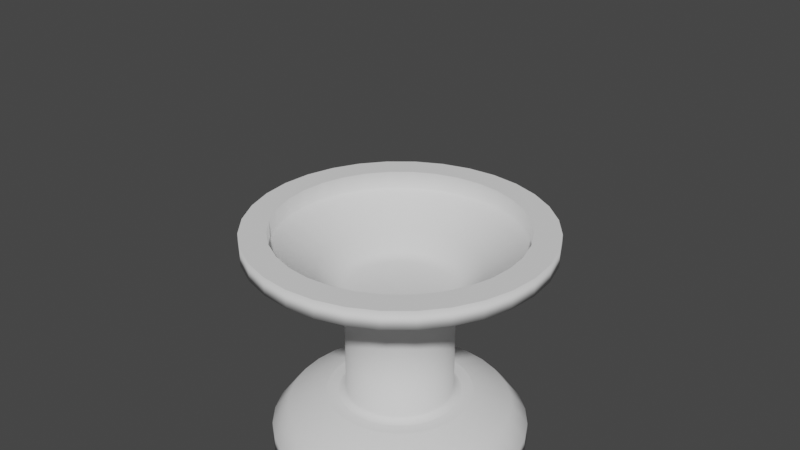 # Source: BuffBrazier.blend  (saved by Blender 2.90.8; exported with 4.5.12 LTS)
import bpy
from mathutils import Matrix  # noqa: F401  (used for matrix-valued properties, if any)

bpy.ops.wm.read_factory_settings(use_empty=True)
scene = bpy.context.scene
scene.name = 'Scene'

# ---- collections
col_collection = bpy.data.collections.new('Collection'); scene.collection.children.link(col_collection)

# ---- world
world_world = bpy.data.worlds.new('World'); scene.world = world_world
world_world.use_nodes = True; world_world.node_tree.nodes.clear()
_N = world_world.node_tree.nodes; _L = world_world.node_tree.links
n0 = _N.new('ShaderNodeOutputWorld'); n0.name = 'World Output'; n0.location = (300, 300)
n1 = _N.new('ShaderNodeBackground'); n1.name = 'Background'; n1.location = (10, 300)
n1.inputs[0].default_value = (0.05088, 0.05088, 0.05088, 1.0)
_L.new(n1.outputs[0], n0.inputs[0])
n0.is_active_output = True
world_world.color = (0.05088, 0.05088, 0.05088)
world_world.use_sun_shadow = False
world_world.sun_shadow_jitter_overblur = 0.0

# ---- meshes
me_cylinder = bpy.data.meshes.new('Cylinder')
me_cylinder.from_pydata([(-3.231e-08, 1.147, -1.61), (2.594e-08, 0.6564, -0.7901), (0.2238, 1.125, -1.61), (0.1281, 0.6438, -0.7901), (0.4389, 1.06, -1.61), (0.2512, 0.6065, -0.7901), (0.6373, 0.9537, -1.61), (0.3647, 0.5458, -0.7901), (0.8111, 0.8111, -1.61), (0.4642, 0.4642, -0.7901), (0.9537, 0.6373, -1.61), (0.5458, 0.3647, -0.7901), (1.06, 0.4389, -1.61), (0.6065, 0.2512, -0.7901), (1.125, 0.2238, -1.61), (0.6438, 0.1281, -0.7901), (1.147, 4.026e-08, -1.61), (0.6564, 1.43e-07, -0.7901), (1.125, -0.2238, -1.61), (0.6438, -0.1281, -0.7901), (1.06, -0.4389, -1.61), (0.6065, -0.2512, -0.7901), (0.9537, -0.6373, -1.61), (0.5458, -0.3647, -0.7901), (0.8111, -0.8111, -1.61), (0.4642, -0.4642, -0.7901), (0.6373, -0.9537, -1.61), (0.3647, -0.5458, -0.7901), (0.4389, -1.06, -1.61), (0.2512, -0.6065, -0.7901), (0.2238, -1.125, -1.61), (0.1281, -0.6438, -0.7901), (-4.061e-07, -1.147, -1.61), (-1.88e-07, -0.6564, -0.7901), (-0.2238, -1.125, -1.61), (-0.1281, -0.6438, -0.7901), (-0.439, -1.06, -1.61), (-0.2512, -0.6065, -0.7901), (-0.6373, -0.9537, -1.61), (-0.3647, -0.5458, -0.7901), (-0.8111, -0.8111, -1.61), (-0.4642, -0.4642, -0.7901), (-0.9537, -0.6373, -1.61), (-0.5458, -0.3647, -0.7901), (-1.06, -0.4389, -1.61), (-0.6065, -0.2512, -0.7901), (-1.125, -0.2238, -1.61), (-0.6438, -0.1281, -0.7901), (-1.147, 1.061e-06, -1.61), (-0.6564, 7.273e-07, -0.7901), (-1.125, 0.2238, -1.61), (-0.6438, 0.1281, -0.7901), (-1.06, 0.439, -1.61), (-0.6065, 0.2512, -0.7901), (-0.9537, 0.6373, -1.61), (-0.5458, 0.3647, -0.7901), (-0.8111, 0.8111, -1.61), (-0.4642, 0.4642, -0.7901), (-0.6373, 0.9537, -1.61), (-0.3647, 0.5458, -0.7901), (-0.4389, 1.06, -1.61), (-0.2512, 0.6065, -0.7901), (-0.2238, 1.125, -1.61), (-0.1281, 0.6438, -0.7901), (-1.485e-08, 1.0, -1.11), (0.1951, 0.9808, -1.11), (0.3827, 0.9239, -1.11), (0.5556, 0.8315, -1.11), (0.7071, 0.7071, -1.11), (0.8315, 0.5556, -1.11), (0.9239, 0.3827, -1.11), (0.9808, 0.1951, -1.11), (1.0, 7.107e-08, -1.11), (0.9808, -0.1951, -1.11), (0.9239, -0.3827, -1.11), (0.8315, -0.5556, -1.11), (0.7071, -0.7071, -1.11), (0.5556, -0.8315, -1.11), (0.3827, -0.9239, -1.11), (0.1951, -0.9808, -1.11), (-3.407e-07, -1.0, -1.11), (-0.1951, -0.9808, -1.11), (-0.3827, -0.9239, -1.11), (-0.5556, -0.8315, -1.11), (-0.7071, -0.7071, -1.11), (-0.8315, -0.5556, -1.11), (-0.9239, -0.3827, -1.11), (-0.9808, -0.1951, -1.11), (-1.0, 9.612e-07, -1.11), (-0.9808, 0.1951, -1.11), (-0.9239, 0.3827, -1.11), (-0.8315, 0.5556, -1.11), (-0.7071, 0.7071, -1.11), (-0.5556, 0.8315, -1.11), (-0.3827, 0.9239, -1.11), (-0.1951, 0.9808, -1.11), (-3.298e-08, 1.147, -2.057), (0.2238, 1.125, -2.057), (0.4389, 1.06, -2.057), (0.6373, 0.9537, -2.057), (0.8111, 0.8111, -2.057), (0.9537, 0.6373, -2.057), (1.06, 0.4389, -2.057), (1.125, 0.2238, -2.057), (1.147, 4.026e-08, -2.057), (1.125, -0.2238, -2.057), (1.06, -0.4389, -2.057), (0.9537, -0.6373, -2.057), (0.8111, -0.8111, -2.057), (0.6373, -0.9537, -2.057), (0.4389, -1.06, -2.057), (0.2238, -1.125, -2.057), (-4.067e-07, -1.147, -2.057), (-0.2238, -1.125, -2.057), (-0.439, -1.06, -2.057), (-0.6373, -0.9537, -2.057), (-0.8111, -0.8111, -2.057), (-0.9537, -0.6373, -2.057), (-1.06, -0.4389, -2.057), (-1.125, -0.2238, -2.057), (-1.147, 1.061e-06, -2.057), (-1.125, 0.2238, -2.057), (-1.06, 0.439, -2.057), (-0.9537, 0.6373, -2.057), (-0.8111, 0.8111, -2.057), (-0.6373, 0.9537, -2.057), (-0.4389, 1.06, -2.057), (-0.2238, 1.125, -2.057), (0.3991, -0.2667, 1.925), (0.09365, 0.4708, -0.7068), (2.86e-08, 0.48, -0.7068), (-0.09365, 0.4708, -0.7068), (-0.1837, 0.4435, -0.7068), (-0.2667, 0.3991, -0.7068), (-0.3394, 0.3394, -0.7068), (-0.3991, 0.2667, -0.7068), (-0.4435, 0.1837, -0.7068), (-0.4708, 0.09365, -0.7068), (-0.48, 5.579e-07, -0.7068), (-0.4708, -0.09365, -0.7068), (-0.4435, -0.1837, -0.7068), (-0.3991, -0.2667, -0.7068), (-0.3394, -0.3394, -0.7068), (-0.2667, -0.3991, -0.7068), (-0.1837, -0.4435, -0.7068), (-0.09365, -0.4708, -0.7068), (-1.278e-07, -0.48, -0.7068), (0.09365, -0.4708, -0.7068), (0.1837, -0.4435, -0.7068), (0.2667, -0.3991, -0.7068), (0.3394, -0.3394, -0.7068), (0.3991, -0.2667, -0.7068), (0.4435, -0.1837, -0.7068), (0.4708, -0.09365, -0.7068), (0.48, 1.306e-07, -0.7068), (0.4708, 0.09365, -0.7068), (0.4435, 0.1837, -0.7068), (0.3991, 0.2667, -0.7068), (0.3394, 0.3394, -0.7068), (0.2667, 0.3991, -0.7068), (0.1837, 0.4435, -0.7068), (1.819e-08, 0.5585, 2.091), (3.581e-08, 9.689e-08, 1.988), (-0.109, 0.5477, 2.091), (-0.2137, 0.516, 2.091), (-0.3103, 0.4644, 2.091), (-0.3949, 0.3949, 2.091), (-0.4644, 0.3103, 2.091), (-0.516, 0.2137, 2.091), (-0.5477, 0.109, 2.091), (-0.5585, 6.069e-07, 2.091), (-0.5477, -0.109, 2.091), (-0.516, -0.2137, 2.091), (-0.4644, -0.3103, 2.091), (-0.3949, -0.3949, 2.091), (-0.3103, -0.4644, 2.091), (-0.2137, -0.516, 2.091), (-0.109, -0.5477, 2.091), (-1.638e-07, -0.5585, 2.091), (0.109, -0.5477, 2.091), (0.2137, -0.516, 2.091), (0.3103, -0.4644, 2.091), (0.3949, -0.3949, 2.091), (0.4644, -0.3103, 2.091), (0.516, -0.2137, 2.091), (0.5477, -0.109, 2.091), (0.5585, 1.098e-07, 2.091), (0.5477, 0.109, 2.091), (0.516, 0.2137, 2.091), (0.4644, 0.3103, 2.091), (0.3949, 0.3949, 2.091), (0.3103, 0.4644, 2.091), (0.2137, 0.516, 2.091), (0.109, 0.5477, 2.091), (-0.48, 5.579e-07, 1.925), (0.4435, -0.1837, 1.925), (-0.4708, -0.09365, 1.925), (0.4708, -0.09365, 1.925), (-0.4435, -0.1837, 1.925), (0.48, 1.306e-07, 1.925), (-0.3991, -0.2667, 1.925), (0.4708, 0.09365, 1.925), (-0.3394, -0.3394, 1.925), (0.4435, 0.1837, 1.925), (-0.2667, -0.3991, 1.925), (2.86e-08, 0.48, 1.925), (0.3991, 0.2667, 1.925), (-0.1837, -0.4435, 1.925), (-0.09365, 0.4708, 1.925), (0.3394, 0.3394, 1.925), (-0.09365, -0.4708, 1.925), (-0.1837, 0.4435, 1.925), (0.2667, 0.3991, 1.925), (-1.278e-07, -0.48, 1.925), (-0.2667, 0.3991, 1.925), (0.1837, 0.4435, 1.925), (0.09365, 0.4708, 1.925), (0.09365, -0.4708, 1.925), (-0.3394, 0.3394, 1.925), (0.1837, -0.4435, 1.925), (-0.3991, 0.2667, 1.925), (0.2667, -0.3991, 1.925), (0.3394, -0.3394, 1.925), (-0.4435, 0.1837, 1.925), (-0.4708, 0.09365, 1.925), (2.128e-08, 0.4606, 1.988), (-0.08987, 0.4518, 1.988), (-0.1763, 0.4256, 1.988), (-0.2559, 0.383, 1.988), (-0.3257, 0.3257, 1.988), (-0.383, 0.2559, 1.988), (-0.4256, 0.1763, 1.988), (-0.4518, 0.08987, 1.988), (-0.4606, 5.175e-07, 1.988), (-0.4518, -0.08987, 1.988), (-0.4256, -0.1763, 1.988), (-0.383, -0.2559, 1.988), (-0.3257, -0.3257, 1.988), (-0.2559, -0.383, 1.988), (-0.1763, -0.4256, 1.988), (-0.08987, -0.4518, 1.988), (-1.288e-07, -0.4606, 1.988), (0.08987, -0.4518, 1.988), (0.1763, -0.4256, 1.988), (0.2559, -0.383, 1.988), (0.3257, -0.3257, 1.988), (0.383, -0.2559, 1.988), (0.4256, -0.1763, 1.988), (0.4518, -0.08987, 1.988), (0.4606, 1.075e-07, 1.988), (0.4518, 0.08987, 1.988), (0.4256, 0.1763, 1.988), (0.383, 0.2559, 1.988), (0.3257, 0.3257, 1.988), (0.2559, 0.383, 1.988), (0.1763, 0.4256, 1.988), (0.08987, 0.4518, 1.988), (0.109, 0.5482, 2.097), (0.1322, 0.6646, 2.097), (0.2593, 0.6261, 2.097), (0.3765, 0.5634, 2.097), (0.4792, 0.4792, 2.097), (0.5634, 0.3765, 2.097), (0.6261, 0.2593, 2.097), (0.6646, 0.1322, 2.097), (0.6776, 8.666e-08, 2.097), (0.6646, -0.1322, 2.097), (0.6261, -0.2593, 2.097), (0.5634, -0.3765, 2.097), (0.4792, -0.4792, 2.097), (0.3765, -0.5634, 2.097), (0.2593, -0.6261, 2.097), (0.1322, -0.6646, 2.097), (-2.133e-07, -0.6776, 2.097), (-0.1322, -0.6646, 2.097), (-0.2593, -0.6261, 2.097), (-0.3765, -0.5634, 2.097), (-0.4792, -0.4792, 2.097), (-0.5634, -0.3765, 2.097), (-0.6261, -0.2593, 2.097), (-0.6646, -0.1322, 2.097), (-0.6776, 6.898e-07, 2.097), (-0.6646, 0.1322, 2.097), (-0.6261, 0.2593, 2.097), (-0.5634, 0.3765, 2.097), (-0.4792, 0.4792, 2.097), (-0.3765, 0.5634, 2.097), (-0.2593, 0.6261, 2.097), (-0.1322, 0.6646, 2.097), (7.456e-09, 0.6776, 2.097), (1.12e-08, 0.5589, 2.097), (-0.109, 0.5482, 2.097), (-0.2139, 0.5164, 2.097), (-0.3105, 0.4647, 2.097), (-0.3952, 0.3952, 2.097), (-0.4647, 0.3105, 2.097), (-0.5164, 0.2139, 2.097), (-0.5482, 0.109, 2.097), (-0.5589, 5.814e-07, 2.097), (-0.5482, -0.109, 2.097), (-0.5164, -0.2139, 2.097), (-0.4647, -0.3105, 2.097), (-0.3952, -0.3952, 2.097), (-0.3105, -0.4647, 2.097), (-0.2139, -0.5164, 2.097), (-0.109, -0.5482, 2.097), (-1.709e-07, -0.5589, 2.097), (0.109, -0.5482, 2.097), (0.2139, -0.5164, 2.097), (0.3105, -0.4647, 2.097), (0.3952, -0.3952, 2.097), (0.4647, -0.3105, 2.097), (0.5164, -0.2139, 2.097), (0.5482, -0.109, 2.097), (0.5589, 8.392e-08, 2.097), (0.5482, 0.109, 2.097), (0.5164, 0.2139, 2.097), (0.4647, 0.3105, 2.097), (0.3952, 0.3952, 2.097), (0.3105, 0.4647, 2.097), (0.2139, 0.5164, 2.097), (0.1392, 0.7, 2.582), (0.1688, 0.8487, 2.582), (0.3311, 0.7994, 2.582), (0.4807, 0.7195, 2.582), (0.6119, 0.6119, 2.582), (0.7195, 0.4807, 2.582), (0.7994, 0.3311, 2.582), (0.8487, 0.1688, 2.582), (0.8653, 4.947e-08, 2.582), (0.8487, -0.1688, 2.582), (0.7994, -0.3311, 2.582), (0.7195, -0.4807, 2.582), (0.6119, -0.6119, 2.582), (0.4807, -0.7195, 2.582), (0.3311, -0.7994, 2.582), (0.1688, -0.8487, 2.582), (-2.962e-07, -0.8653, 2.582), (-0.1688, -0.8487, 2.582), (-0.3311, -0.7994, 2.582), (-0.4807, -0.7195, 2.582), (-0.6119, -0.6119, 2.582), (-0.7195, -0.4807, 2.582), (-0.7994, -0.3311, 2.582), (-0.8487, -0.1688, 2.582), (-0.8653, 8.197e-07, 2.582), (-0.8487, 0.1688, 2.582), (-0.7994, 0.3311, 2.582), (-0.7195, 0.4807, 2.582), (-0.6119, 0.6119, 2.582), (-0.4807, 0.7195, 2.582), (-0.3311, 0.7994, 2.582), (-0.1688, 0.8487, 2.582), (-1.429e-08, 0.8653, 2.582), (-9.505e-09, 0.7137, 2.582), (-0.1392, 0.7, 2.582), (-0.2731, 0.6594, 2.582), (-0.3965, 0.5934, 2.582), (-0.5047, 0.5047, 2.582), (-0.5934, 0.3965, 2.582), (-0.6594, 0.2731, 2.582), (-0.7, 0.1392, 2.582), (-0.7137, 6.813e-07, 2.582), (-0.7, -0.1392, 2.582), (-0.6594, -0.2731, 2.582), (-0.5934, -0.3965, 2.582), (-0.5047, -0.5047, 2.582), (-0.3965, -0.5934, 2.582), (-0.2731, -0.6594, 2.582), (-0.1392, -0.7, 2.582), (-2.421e-07, -0.7137, 2.582), (0.1392, -0.7, 2.582), (0.2731, -0.6594, 2.582), (0.3965, -0.5934, 2.582), (0.5047, -0.5047, 2.582), (0.5934, -0.3965, 2.582), (0.6594, -0.2731, 2.582), (0.7, -0.1392, 2.582), (0.7137, 4.597e-08, 2.582), (0.7, 0.1392, 2.582), (0.6594, 0.2731, 2.582), (0.5934, 0.3965, 2.582), (0.5047, 0.5047, 2.582), (0.3965, 0.5934, 2.582), (0.2731, 0.6594, 2.582), (0.2146, 1.079, 3.128), (0.2602, 1.308, 3.128), (0.5103, 1.232, 3.128), (0.7409, 1.109, 3.128), (0.943, 0.943, 3.128), (1.109, 0.7409, 3.128), (1.232, 0.5103, 3.128), (1.308, 0.2602, 3.128), (1.334, -4.635e-08, 3.128), (1.308, -0.2602, 3.128), (1.232, -0.5103, 3.128), (1.109, -0.7409, 3.128), (0.943, -0.943, 3.128), (0.7409, -1.109, 3.128), (0.5103, -1.232, 3.128), (0.2602, -1.308, 3.128), (-4.949e-07, -1.334, 3.128), (-0.2602, -1.308, 3.128), (-0.5103, -1.232, 3.128), (-0.7409, -1.109, 3.128), (-0.943, -0.943, 3.128), (-1.109, -0.7409, 3.128), (-1.232, -0.5103, 3.128), (-1.308, -0.2602, 3.128), (-1.334, 1.141e-06, 3.128), (-1.308, 0.2602, 3.128), (-1.232, 0.5103, 3.128), (-1.109, 0.7409, 3.128), (-0.943, 0.943, 3.128), (-0.7409, 1.109, 3.128), (-0.5103, 1.232, 3.128), (-0.2602, 1.308, 3.128), (-6.035e-08, 1.334, 3.128), (-5.298e-08, 1.1, 3.128), (-0.2146, 1.079, 3.128), (-0.4209, 1.016, 3.128), (-0.6111, 0.9146, 3.128), (-0.7778, 0.7778, 3.128), (-0.9146, 0.6111, 3.128), (-1.016, 0.4209, 3.128), (-1.079, 0.2146, 3.128), (-1.1, 9.273e-07, 3.128), (-1.079, -0.2146, 3.128), (-1.016, -0.4209, 3.128), (-0.9146, -0.6111, 3.128), (-0.7778, -0.7778, 3.128), (-0.6111, -0.9146, 3.128), (-0.4209, -1.016, 3.128), (-0.2146, -1.079, 3.128), (-4.114e-07, -1.1, 3.128), (0.2146, -1.079, 3.128), (0.4209, -1.016, 3.128), (0.6111, -0.9146, 3.128), (0.7778, -0.7778, 3.128), (0.9146, -0.6111, 3.128), (1.016, -0.4209, 3.128), (1.079, -0.2146, 3.128), (1.1, -5.174e-08, 3.128), (1.079, 0.2146, 3.128), (1.016, 0.4209, 3.128), (0.9146, 0.6111, 3.128), (0.7778, 0.7778, 3.128), (0.6111, 0.9146, 3.128), (0.4209, 1.016, 3.128), (0.2146, 1.079, 3.564), (0.2602, 1.308, 3.564), (0.5103, 1.232, 3.564), (0.7409, 1.109, 3.564), (0.943, 0.943, 3.564), (1.109, 0.7409, 3.564), (1.232, 0.5103, 3.564), (1.308, 0.2602, 3.564), (1.334, -4.635e-08, 3.564), (1.308, -0.2602, 3.564), (1.232, -0.5103, 3.564), (1.109, -0.7409, 3.564), (0.943, -0.943, 3.564), (0.7409, -1.109, 3.564), (0.5103, -1.232, 3.564), (0.2602, -1.308, 3.564), (-4.949e-07, -1.334, 3.564), (-0.2602, -1.308, 3.564), (-0.5103, -1.232, 3.564), (-0.7409, -1.109, 3.564), (-0.943, -0.943, 3.564), (-1.109, -0.7409, 3.564), (-1.232, -0.5103, 3.564), (-1.308, -0.2602, 3.564), (-1.334, 1.141e-06, 3.564), (-1.308, 0.2602, 3.564), (-1.232, 0.5103, 3.564), (-1.109, 0.7409, 3.564), (-0.943, 0.943, 3.564), (-0.7409, 1.109, 3.564), (-0.5103, 1.232, 3.564), (-0.2602, 1.308, 3.564), (-6.035e-08, 1.334, 3.564), (-5.298e-08, 1.1, 3.564), (-0.2146, 1.079, 3.564), (-0.4209, 1.016, 3.564), (-0.6111, 0.9146, 3.564), (-0.7778, 0.7778, 3.564), (-0.9146, 0.6111, 3.564), (-1.016, 0.4209, 3.564), (-1.079, 0.2146, 3.564), (-1.1, 9.273e-07, 3.564), (-1.079, -0.2146, 3.564), (-1.016, -0.4209, 3.564), (-0.9146, -0.6111, 3.564), (-0.7778, -0.7778, 3.564), (-0.6111, -0.9146, 3.564), (-0.4209, -1.016, 3.564), (-0.2146, -1.079, 3.564), (-4.114e-07, -1.1, 3.564), (0.2146, -1.079, 3.564), (0.4209, -1.016, 3.564), (0.6111, -0.9146, 3.564), (0.7778, -0.7778, 3.564), (0.9146, -0.6111, 3.564), (1.016, -0.4209, 3.564), (1.079, -0.2146, 3.564), (1.1, -5.174e-08, 3.564), (1.079, 0.2146, 3.564), (1.016, 0.4209, 3.564), (0.9146, 0.6111, 3.564), (0.7778, 0.7778, 3.564), (0.6111, 0.9146, 3.564), (0.4209, 1.016, 3.564), (0.1074, 0.5398, -0.7901), (2.754e-08, 0.5504, -0.7901), (-0.1074, 0.5398, -0.7901), (-0.2106, 0.5085, -0.7901), (-0.3058, 0.4576, -0.7901), (-0.3892, 0.3892, -0.7901), (-0.4576, 0.3058, -0.7901), (-0.5085, 0.2106, -0.7901), (-0.5398, 0.1074, -0.7901), (-0.5504, 6.255e-07, -0.7901), (-0.5398, -0.1074, -0.7901), (-0.5085, -0.2106, -0.7901), (-0.4576, -0.3058, -0.7901), (-0.3892, -0.3892, -0.7901), (-0.3058, -0.4576, -0.7901), (-0.2106, -0.5085, -0.7901), (-0.1074, -0.5398, -0.7901), (-1.518e-07, -0.5504, -0.7901), (0.1074, -0.5398, -0.7901), (0.2106, -0.5085, -0.7901), (0.3058, -0.4576, -0.7901), (0.3892, -0.3892, -0.7901), (0.4576, -0.3058, -0.7901), (0.5085, -0.2106, -0.7901), (0.5398, -0.1074, -0.7901), (0.5504, 1.356e-07, -0.7901), (0.5398, 0.1074, -0.7901), (0.5085, 0.2106, -0.7901), (0.4576, 0.3058, -0.7901), (0.3892, 0.3892, -0.7901), (0.3058, 0.4576, -0.7901), (0.2106, 0.5085, -0.7901), (3.158e-08, -5.799e-08, -2.057)], [], [(64, 1, 3, 65), (65, 3, 5, 66), (66, 5, 7, 67), (67, 7, 9, 68), (68, 9, 11, 69), (69, 11, 13, 70), (70, 13, 15, 71), (71, 15, 17, 72), (72, 17, 19, 73), (73, 19, 21, 74), (74, 21, 23, 75), (75, 23, 25, 76), (76, 25, 27, 77), (77, 27, 29, 78), (78, 29, 31, 79), (79, 31, 33, 80), (80, 33, 35, 81), (81, 35, 37, 82), (82, 37, 39, 83), (83, 39, 41, 84), (84, 41, 43, 85), (85, 43, 45, 86), (86, 45, 47, 87), (87, 47, 49, 88), (88, 49, 51, 89), (89, 51, 53, 90), (90, 53, 55, 91), (91, 55, 57, 92), (92, 57, 59, 93), (93, 59, 61, 94), (94, 61, 63, 95), (95, 63, 1, 64), (2, 4, 98, 97), (62, 95, 64, 0), (60, 94, 95, 62), (58, 93, 94, 60), (56, 92, 93, 58), (54, 91, 92, 56), (52, 90, 91, 54), (50, 89, 90, 52), (48, 88, 89, 50), (46, 87, 88, 48), (44, 86, 87, 46), (42, 85, 86, 44), (40, 84, 85, 42), (38, 83, 84, 40), (36, 82, 83, 38), (34, 81, 82, 36), (32, 80, 81, 34), (30, 79, 80, 32), (28, 78, 79, 30), (26, 77, 78, 28), (24, 76, 77, 26), (22, 75, 76, 24), (20, 74, 75, 22), (18, 73, 74, 20), (16, 72, 73, 18), (14, 71, 72, 16), (12, 70, 71, 14), (10, 69, 70, 12), (8, 68, 69, 10), (6, 67, 68, 8), (4, 66, 67, 6), (2, 65, 66, 4), (0, 64, 65, 2), (20, 22, 107, 106), (38, 40, 116, 115), (56, 58, 125, 124), (12, 14, 103, 102), (30, 32, 112, 111), (48, 50, 121, 120), (4, 6, 99, 98), (22, 24, 108, 107), (40, 42, 117, 116), (58, 60, 126, 125), (14, 16, 104, 103), (32, 34, 113, 112), (50, 52, 122, 121), (6, 8, 100, 99), (24, 26, 109, 108), (42, 44, 118, 117), (60, 62, 127, 126), (16, 18, 105, 104), (34, 36, 114, 113), (52, 54, 123, 122), (8, 10, 101, 100), (26, 28, 110, 109), (44, 46, 119, 118), (0, 2, 97, 96), (62, 0, 96, 127), (18, 20, 106, 105), (36, 38, 115, 114), (54, 56, 124, 123), (10, 12, 102, 101), (28, 30, 111, 110), (46, 48, 120, 119), (222, 128, 183, 182), (224, 194, 170, 169), (128, 195, 184, 183), (194, 196, 171, 170), (195, 197, 185, 184), (196, 198, 172, 171), (197, 199, 186, 185), (198, 200, 173, 172), (199, 201, 187, 186), (200, 202, 174, 173), (201, 203, 188, 187), (202, 204, 175, 174), (216, 205, 161, 193), (203, 206, 189, 188), (204, 207, 176, 175), (205, 208, 163, 161), (206, 209, 190, 189), (207, 210, 177, 176), (208, 211, 164, 163), (209, 212, 191, 190), (210, 213, 178, 177), (211, 214, 165, 164), (212, 215, 192, 191), (213, 217, 179, 178), (214, 218, 166, 165), (215, 216, 193, 192), (217, 219, 180, 179), (218, 220, 167, 166), (219, 221, 181, 180), (220, 223, 168, 167), (221, 222, 182, 181), (223, 224, 169, 168), (544, 513, 129, 160), (543, 544, 160, 159), (542, 543, 159, 158), (541, 542, 158, 157), (540, 541, 157, 156), (539, 540, 156, 155), (538, 539, 155, 154), (537, 538, 154, 153), (536, 537, 153, 152), (535, 536, 152, 151), (534, 535, 151, 150), (533, 534, 150, 149), (532, 533, 149, 148), (531, 532, 148, 147), (530, 531, 147, 146), (529, 530, 146, 145), (528, 529, 145, 144), (527, 528, 144, 143), (526, 527, 143, 142), (525, 526, 142, 141), (524, 525, 141, 140), (523, 524, 140, 139), (522, 523, 139, 138), (521, 522, 138, 137), (520, 521, 137, 136), (519, 520, 136, 135), (518, 519, 135, 134), (517, 518, 134, 133), (516, 517, 133, 132), (515, 516, 132, 131), (514, 515, 131, 130), (513, 514, 130, 129), (256, 225, 162), (225, 226, 162), (226, 227, 162), (227, 228, 162), (228, 229, 162), (229, 230, 162), (230, 231, 162), (231, 232, 162), (232, 233, 162), (233, 234, 162), (234, 235, 162), (235, 236, 162), (236, 237, 162), (237, 238, 162), (238, 239, 162), (239, 240, 162), (240, 241, 162), (241, 242, 162), (242, 243, 162), (243, 244, 162), (244, 245, 162), (245, 246, 162), (246, 247, 162), (247, 248, 162), (248, 249, 162), (249, 250, 162), (250, 251, 162), (251, 252, 162), (252, 253, 162), (253, 254, 162), (254, 255, 162), (255, 256, 162), (136, 137, 224, 223), (149, 150, 222, 221), (135, 136, 223, 220), (148, 149, 221, 219), (134, 135, 220, 218), (147, 148, 219, 217), (160, 129, 216, 215), (133, 134, 218, 214), (146, 147, 217, 213), (159, 160, 215, 212), (132, 133, 214, 211), (145, 146, 213, 210), (158, 159, 212, 209), (131, 132, 211, 208), (144, 145, 210, 207), (157, 158, 209, 206), (130, 131, 208, 205), (143, 144, 207, 204), (156, 157, 206, 203), (129, 130, 205, 216), (142, 143, 204, 202), (155, 156, 203, 201), (141, 142, 202, 200), (154, 155, 201, 199), (140, 141, 200, 198), (153, 154, 199, 197), (139, 140, 198, 196), (152, 153, 197, 195), (138, 139, 196, 194), (151, 152, 195, 128), (137, 138, 194, 224), (150, 151, 128, 222), (252, 251, 316, 317), (165, 166, 285, 286), (226, 225, 290, 291), (192, 193, 258, 259), (253, 252, 317, 318), (166, 167, 284, 285), (227, 226, 291, 292), (254, 253, 318, 319), (167, 168, 283, 284), (228, 227, 292, 293), (255, 254, 319, 320), (168, 169, 282, 283), (229, 228, 293, 294), (256, 255, 320, 257), (169, 170, 281, 282), (230, 229, 294, 295), (170, 171, 280, 281), (231, 230, 295, 296), (171, 172, 279, 280), (232, 231, 296, 297), (172, 173, 278, 279), (233, 232, 297, 298), (173, 174, 277, 278), (234, 233, 298, 299), (174, 175, 276, 277), (235, 234, 299, 300), (175, 176, 275, 276), (236, 235, 300, 301), (176, 177, 274, 275), (237, 236, 301, 302), (177, 178, 273, 274), (238, 237, 302, 303), (307, 306, 370, 371), (283, 282, 346, 347), (308, 307, 371, 372), (282, 281, 345, 346), (309, 308, 372, 373), (281, 280, 344, 345), (310, 309, 373, 374), (280, 279, 343, 344), (311, 310, 374, 375), (279, 278, 342, 343), (312, 311, 375, 376), (278, 277, 341, 342), (313, 312, 376, 377), (277, 276, 340, 341), (314, 313, 377, 378), (276, 275, 339, 340), (315, 314, 378, 379), (275, 274, 338, 339), (316, 315, 379, 380), (290, 257, 321, 354), (274, 273, 337, 338), (317, 316, 380, 381), (291, 290, 354, 355), (273, 272, 336, 337), (318, 317, 381, 382), (292, 291, 355, 356), (272, 271, 335, 336), (319, 318, 382, 383), (293, 292, 356, 357), (271, 270, 334, 335), (320, 319, 383, 384), (294, 293, 357, 358), (191, 192, 259, 260), (225, 256, 257, 290), (164, 165, 286, 287), (251, 250, 315, 316), (190, 191, 260, 261), (163, 164, 287, 288), (189, 190, 261, 262), (250, 249, 314, 315), (161, 163, 288, 289), (188, 189, 262, 263), (249, 248, 313, 314), (193, 161, 289, 258), (187, 188, 263, 264), (248, 247, 312, 313), (186, 187, 264, 265), (247, 246, 311, 312), (185, 186, 265, 266), (246, 245, 310, 311), (184, 185, 266, 267), (245, 244, 309, 310), (183, 184, 267, 268), (244, 243, 308, 309), (182, 183, 268, 269), (243, 242, 307, 308), (181, 182, 269, 270), (242, 241, 306, 307), (180, 181, 270, 271), (241, 240, 305, 306), (179, 180, 271, 272), (240, 239, 304, 305), (239, 238, 303, 304), (178, 179, 272, 273), (351, 350, 414, 415), (368, 367, 431, 432), (324, 323, 387, 388), (350, 349, 413, 414), (369, 368, 432, 433), (323, 322, 386, 387), (349, 348, 412, 413), (370, 369, 433, 434), (348, 347, 411, 412), (371, 370, 434, 435), (347, 346, 410, 411), (372, 371, 435, 436), (346, 345, 409, 410), (373, 372, 436, 437), (345, 344, 408, 409), (374, 373, 437, 438), (344, 343, 407, 408), (375, 374, 438, 439), (343, 342, 406, 407), (376, 375, 439, 440), (342, 341, 405, 406), (377, 376, 440, 441), (341, 340, 404, 405), (378, 377, 441, 442), (340, 339, 403, 404), (379, 378, 442, 443), (339, 338, 402, 403), (380, 379, 443, 444), (354, 321, 385, 418), (338, 337, 401, 402), (381, 380, 444, 445), (355, 354, 418, 419), (284, 283, 347, 348), (306, 305, 369, 370), (285, 284, 348, 349), (259, 258, 322, 323), (305, 304, 368, 369), (286, 285, 349, 350), (260, 259, 323, 324), (304, 303, 367, 368), (287, 286, 350, 351), (261, 260, 324, 325), (303, 302, 366, 367), (288, 287, 351, 352), (262, 261, 325, 326), (302, 301, 365, 366), (289, 288, 352, 353), (263, 262, 326, 327), (301, 300, 364, 365), (258, 289, 353, 322), (264, 263, 327, 328), (300, 299, 363, 364), (265, 264, 328, 329), (299, 298, 362, 363), (266, 265, 329, 330), (298, 297, 361, 362), (267, 266, 330, 331), (297, 296, 360, 361), (268, 267, 331, 332), (296, 295, 359, 360), (269, 268, 332, 333), (295, 294, 358, 359), (257, 320, 384, 321), (270, 269, 333, 334), (429, 428, 492, 493), (391, 390, 454, 455), (417, 416, 480, 481), (430, 429, 493, 494), (390, 389, 453, 454), (416, 415, 479, 480), (431, 430, 494, 495), (389, 388, 452, 453), (415, 414, 478, 479), (432, 431, 495, 496), (388, 387, 451, 452), (414, 413, 477, 478), (433, 432, 496, 497), (387, 386, 450, 451), (413, 412, 476, 477), (434, 433, 497, 498), (412, 411, 475, 476), (435, 434, 498, 499), (411, 410, 474, 475), (436, 435, 499, 500), (410, 409, 473, 474), (437, 436, 500, 501), (409, 408, 472, 473), (438, 437, 501, 502), (408, 407, 471, 472), (439, 438, 502, 503), (407, 406, 470, 471), (440, 439, 503, 504), (406, 405, 469, 470), (441, 440, 504, 505), (405, 404, 468, 469), (442, 441, 505, 506), (325, 324, 388, 389), (367, 366, 430, 431), (352, 351, 415, 416), (326, 325, 389, 390), (366, 365, 429, 430), (353, 352, 416, 417), (327, 326, 390, 391), (365, 364, 428, 429), (322, 353, 417, 386), (328, 327, 391, 392), (364, 363, 427, 428), (329, 328, 392, 393), (363, 362, 426, 427), (330, 329, 393, 394), (362, 361, 425, 426), (331, 330, 394, 395), (361, 360, 424, 425), (332, 331, 395, 396), (360, 359, 423, 424), (333, 332, 396, 397), (359, 358, 422, 423), (321, 384, 448, 385), (334, 333, 397, 398), (358, 357, 421, 422), (384, 383, 447, 448), (335, 334, 398, 399), (357, 356, 420, 421), (383, 382, 446, 447), (336, 335, 399, 400), (356, 355, 419, 420), (382, 381, 445, 446), (337, 336, 400, 401), (451, 450, 449, 512), (452, 451, 512, 511), (453, 452, 511, 510), (454, 453, 510, 509), (455, 454, 509, 508), (456, 455, 508, 507), (457, 456, 507, 506), (458, 457, 506, 505), (459, 458, 505, 504), (460, 459, 504, 503), (461, 460, 503, 502), (462, 461, 502, 501), (463, 462, 501, 500), (464, 463, 500, 499), (465, 464, 499, 498), (466, 465, 498, 497), (467, 466, 497, 496), (468, 467, 496, 495), (469, 468, 495, 494), (470, 469, 494, 493), (471, 470, 493, 492), (472, 471, 492, 491), (473, 472, 491, 490), (474, 473, 490, 489), (475, 474, 489, 488), (476, 475, 488, 487), (477, 476, 487, 486), (478, 477, 486, 485), (479, 478, 485, 484), (480, 479, 484, 483), (481, 480, 483, 482), (450, 481, 482, 449), (386, 417, 481, 450), (392, 391, 455, 456), (428, 427, 491, 492), (393, 392, 456, 457), (427, 426, 490, 491), (394, 393, 457, 458), (426, 425, 489, 490), (395, 394, 458, 459), (425, 424, 488, 489), (396, 395, 459, 460), (424, 423, 487, 488), (397, 396, 460, 461), (423, 422, 486, 487), (385, 448, 512, 449), (398, 397, 461, 462), (422, 421, 485, 486), (448, 447, 511, 512), (399, 398, 462, 463), (421, 420, 484, 485), (447, 446, 510, 511), (400, 399, 463, 464), (420, 419, 483, 484), (446, 445, 509, 510), (401, 400, 464, 465), (419, 418, 482, 483), (445, 444, 508, 509), (402, 401, 465, 466), (418, 385, 449, 482), (444, 443, 507, 508), (403, 402, 466, 467), (443, 442, 506, 507), (404, 403, 467, 468), (3, 1, 514, 513), (1, 63, 515, 514), (63, 61, 516, 515), (61, 59, 517, 516), (59, 57, 518, 517), (57, 55, 519, 518), (55, 53, 520, 519), (53, 51, 521, 520), (51, 49, 522, 521), (49, 47, 523, 522), (47, 45, 524, 523), (45, 43, 525, 524), (43, 41, 526, 525), (41, 39, 527, 526), (39, 37, 528, 527), (37, 35, 529, 528), (35, 33, 530, 529), (33, 31, 531, 530), (31, 29, 532, 531), (29, 27, 533, 532), (27, 25, 534, 533), (25, 23, 535, 534), (23, 21, 536, 535), (21, 19, 537, 536), (19, 17, 538, 537), (17, 15, 539, 538), (15, 13, 540, 539), (13, 11, 541, 540), (11, 9, 542, 541), (9, 7, 543, 542), (7, 5, 544, 543), (5, 3, 513, 544), (96, 97, 545), (97, 98, 545), (98, 99, 545), (99, 100, 545), (100, 101, 545), (101, 102, 545), (102, 103, 545), (103, 104, 545), (104, 105, 545), (105, 106, 545), (106, 107, 545), (107, 108, 545), (108, 109, 545), (109, 110, 545), (110, 111, 545), (111, 112, 545), (112, 113, 545), (113, 114, 545), (114, 115, 545), (115, 116, 545), (116, 117, 545), (117, 118, 545), (118, 119, 545), (119, 120, 545), (120, 121, 545), (121, 122, 545), (122, 123, 545), (123, 124, 545), (124, 125, 545), (125, 126, 545), (126, 127, 545), (127, 96, 545)])
me_cylinder.polygons.foreach_set('use_smooth', [1, 1, 1, 1, 1, 1, 1, 1, 1, 1, 1, 1, 1, 1, 1, 1, 1, 1, 1, 1, 1, 1, 1, 1, 1, 1, 1, 1, 1, 1, 1, 1, 1, 1, 1, 1, 1, 1, 1, 1, 1, 1, 1, 1, 1, 1, 1, 1, 1, 1, 1, 1, 1, 1, 1, 1, 1, 1, 1, 1, 1, 1, 1, 1, 1, 1, 1, 1, 1, 1, 1, 1, 1, 1, 1, 1, 1, 1, 1, 1, 1, 1, 1, 1, 1, 1, 1, 1, 1, 1, 1, 1, 1, 1, 1, 1, 1, 1, 1, 1, 1, 1, 1, 1, 1, 1, 1, 1, 1, 1, 1, 1, 1, 1, 1, 1, 1, 1, 1, 1, 1, 1, 1, 1, 1, 1, 1, 1, 1, 1, 1, 1, 1, 1, 1, 1, 1, 1, 1, 1, 1, 1, 1, 1, 1, 1, 1, 1, 1, 1, 1, 1, 1, 1, 1, 1, 1, 1, 1, 1, 1, 1, 1, 1, 1, 1, 1, 1, 1, 1, 1, 1, 1, 1, 1, 1, 1, 1, 1, 1, 1, 1, 1, 1, 1, 1, 1, 1, 1, 1, 1, 1, 1, 1, 1, 1, 1, 1, 1, 1, 1, 1, 1, 1, 1, 1, 1, 1, 1, 1, 1, 1, 1, 1, 1, 1, 1, 1, 1, 1, 1, 1, 1, 1, 1, 0, 1, 0, 1, 0, 1, 1, 0, 1, 1, 0, 1, 1, 0, 1, 0, 1, 0, 1, 0, 1, 0, 1, 0, 1, 0, 1, 0, 1, 0, 1, 1, 1, 1, 1, 1, 1, 1, 1, 1, 1, 1, 1, 1, 1, 1, 1, 1, 1, 1, 1, 1, 1, 1, 1, 1, 1, 1, 1, 1, 1, 1, 1, 0, 1, 0, 1, 0, 0, 0, 1, 0, 0, 1, 0, 0, 1, 0, 1, 0, 1, 0, 1, 0, 1, 0, 1, 0, 1, 0, 1, 0, 1, 1, 0, 1, 1, 1, 1, 1, 1, 1, 1, 1, 1, 1, 1, 1, 1, 1, 1, 1, 1, 1, 1, 1, 1, 1, 1, 1, 1, 1, 1, 1, 1, 1, 1, 1, 1, 1, 1, 1, 1, 1, 1, 1, 1, 1, 1, 1, 1, 1, 1, 1, 1, 1, 1, 1, 1, 1, 1, 1, 1, 1, 1, 1, 1, 1, 1, 1, 1, 1, 1, 1, 1, 1, 1, 1, 1, 1, 1, 1, 1, 1, 1, 1, 1, 1, 1, 1, 1, 1, 1, 1, 1, 1, 1, 1, 1, 1, 1, 1, 1, 1, 1, 1, 1, 1, 1, 1, 1, 1, 1, 1, 1, 1, 1, 1, 1, 1, 1, 1, 1, 1, 1, 1, 1, 1, 1, 1, 1, 1, 1, 0, 0, 0, 0, 0, 0, 0, 0, 0, 0, 0, 0, 0, 0, 0, 0, 0, 0, 0, 0, 0, 0, 0, 0, 0, 0, 0, 0, 0, 0, 0, 0, 1, 1, 1, 1, 1, 1, 1, 1, 1, 1, 1, 1, 1, 1, 1, 1, 1, 1, 1, 1, 1, 1, 1, 1, 1, 1, 1, 1, 1, 1, 1, 1, 0, 0, 0, 0, 0, 0, 0, 0, 0, 0, 0, 0, 0, 0, 0, 0, 0, 0, 0, 0, 0, 0, 0, 0, 0, 0, 0, 0, 0, 0, 0, 0, 0, 0, 0, 0, 0, 0, 0, 0, 0, 0, 0, 0, 0, 0, 0, 0, 0, 0, 0, 0, 0, 0, 0, 0, 0, 0, 0, 0, 0, 0, 0, 0])
_uv = me_cylinder.uv_layers.new(name='UVMap')
_uv.uv.foreach_set('vector', [0.06259, 0.7499, 0.09384, 0.7499, 0.09384, 0.7812, 0.06259, 0.7812, 0.06259, 0.7812, 0.09384, 0.7812, 0.09384, 0.8124, 0.06259, 0.8124, 0.06259, 0.8124, 0.09384, 0.8124, 0.09384, 0.8437, 0.06259, 0.8437, 0.06259, 0.8437, 0.09384, 0.8437, 0.09384, 0.8749, 0.06259, 0.8749, 0.06259, 0.8749, 0.09384, 0.8749, 0.09384, 0.9062, 0.06259, 0.9062, 0.06259, 0.9062, 0.09384, 0.9062, 0.09384, 0.9374, 0.06259, 0.9374, 0.06259, 0.9374, 0.09384, 0.9374, 0.09384, 0.9687, 0.06259, 0.9687, 0.06259, 0.9687, 0.09384, 0.9687, 0.09384, 0.9999, 0.06259, 0.9999, 0.06259, 0.0001057, 0.09384, 0.0001057, 0.09384, 0.03135, 0.06259, 0.03135, 0.06259, 0.03135, 0.09384, 0.03135, 0.09384, 0.06259, 0.06259, 0.06259, 0.06259, 0.06259, 0.09384, 0.06259, 0.09384, 0.09384, 0.06259, 0.09384, 0.06259, 0.09384, 0.09384, 0.09384, 0.09384, 0.1251, 0.06259, 0.1251, 0.06259, 0.1251, 0.09384, 0.1251, 0.09384, 0.1563, 0.06259, 0.1563, 0.06259, 0.1563, 0.09384, 0.1563, 0.09384, 0.1876, 0.06259, 0.1876, 0.06259, 0.1876, 0.09384, 0.1876, 0.09384, 0.2188, 0.06259, 0.2188, 0.06259, 0.2188, 0.09384, 0.2188, 0.09384, 0.2501, 0.06259, 0.2501, 0.06259, 0.2501, 0.09384, 0.2501, 0.09384, 0.2813, 0.06259, 0.2813, 0.06259, 0.2813, 0.09384, 0.2813, 0.09384, 0.3125, 0.06259, 0.3125, 0.06259, 0.3125, 0.09384, 0.3125, 0.09384, 0.3438, 0.06259, 0.3438, 0.06259, 0.3438, 0.09384, 0.3438, 0.09384, 0.375, 0.06259, 0.375, 0.06259, 0.375, 0.09384, 0.375, 0.09384, 0.4063, 0.06259, 0.4063, 0.06259, 0.4063, 0.09384, 0.4063, 0.09384, 0.4375, 0.06259, 0.4375, 0.06259, 0.4375, 0.09384, 0.4375, 0.09384, 0.4688, 0.06259, 0.4688, 0.06259, 0.4688, 0.09384, 0.4688, 0.09384, 0.5, 0.06259, 0.5, 0.06259, 0.5, 0.09384, 0.5, 0.09384, 0.5312, 0.06259, 0.5312, 0.06259, 0.5312, 0.09384, 0.5312, 0.09384, 0.5625, 0.06259, 0.5625, 0.06259, 0.5625, 0.09384, 0.5625, 0.09384, 0.5937, 0.06259, 0.5937, 0.06259, 0.5937, 0.09384, 0.5937, 0.09384, 0.625, 0.06259, 0.625, 0.06259, 0.625, 0.09384, 0.625, 0.09384, 0.6562, 0.06259, 0.6562, 0.06259, 0.6562, 0.09384, 0.6562, 0.09384, 0.6875, 0.06259, 0.6875, 0.06259, 0.6875, 0.09384, 0.6875, 0.09384, 0.7187, 0.06259, 0.7187, 0.06259, 0.7187, 0.09384, 0.7187, 0.09384, 0.7499, 0.06259, 0.7499, 0.03135, 0.7812, 0.03135, 0.8124, 0.0001056, 0.8124, 0.0001056, 0.7812, 0.03135, 0.7187, 0.06259, 0.7187, 0.06259, 0.7499, 0.03135, 0.7499, 0.03135, 0.6875, 0.06259, 0.6875, 0.06259, 0.7187, 0.03135, 0.7187, 0.03135, 0.6562, 0.06259, 0.6562, 0.06259, 0.6875, 0.03135, 0.6875, 0.03135, 0.625, 0.06259, 0.625, 0.06259, 0.6562, 0.03135, 0.6562, 0.03135, 0.5937, 0.06259, 0.5937, 0.06259, 0.625, 0.03135, 0.625, 0.03135, 0.5625, 0.06259, 0.5625, 0.06259, 0.5937, 0.03135, 0.5937, 0.03135, 0.5312, 0.06259, 0.5312, 0.06259, 0.5625, 0.03135, 0.5625, 0.03135, 0.5, 0.06259, 0.5, 0.06259, 0.5312, 0.03135, 0.5312, 0.03135, 0.4688, 0.06259, 0.4688, 0.06259, 0.5, 0.03135, 0.5, 0.03135, 0.4375, 0.06259, 0.4375, 0.06259, 0.4688, 0.03135, 0.4688, 0.03135, 0.4063, 0.06259, 0.4063, 0.06259, 0.4375, 0.03135, 0.4375, 0.03135, 0.375, 0.06259, 0.375, 0.06259, 0.4063, 0.03135, 0.4063, 0.03135, 0.3438, 0.06259, 0.3438, 0.06259, 0.375, 0.03135, 0.375, 0.03135, 0.3125, 0.06259, 0.3125, 0.06259, 0.3438, 0.03135, 0.3438, 0.03135, 0.2813, 0.06259, 0.2813, 0.06259, 0.3125, 0.03135, 0.3125, 0.03135, 0.2501, 0.06259, 0.2501, 0.06259, 0.2813, 0.03135, 0.2813, 0.03135, 0.2188, 0.06259, 0.2188, 0.06259, 0.2501, 0.03135, 0.2501, 0.03135, 0.1876, 0.06259, 0.1876, 0.06259, 0.2188, 0.03135, 0.2188, 0.03135, 0.1563, 0.06259, 0.1563, 0.06259, 0.1876, 0.03135, 0.1876, 0.03135, 0.1251, 0.06259, 0.1251, 0.06259, 0.1563, 0.03135, 0.1563, 0.03135, 0.09384, 0.06259, 0.09384, 0.06259, 0.1251, 0.03135, 0.1251, 0.03135, 0.06259, 0.06259, 0.06259, 0.06259, 0.09384, 0.03135, 0.09384, 0.03135, 0.03135, 0.06259, 0.03135, 0.06259, 0.06259, 0.03135, 0.06259, 0.03135, 0.0001056, 0.06259, 0.0001057, 0.06259, 0.03135, 0.03135, 0.03135, 0.03135, 0.9687, 0.06259, 0.9687, 0.06259, 0.9999, 0.03135, 0.9999, 0.03135, 0.9374, 0.06259, 0.9374, 0.06259, 0.9687, 0.03135, 0.9687, 0.03135, 0.9062, 0.06259, 0.9062, 0.06259, 0.9374, 0.03135, 0.9374, 0.03135, 0.8749, 0.06259, 0.8749, 0.06259, 0.9062, 0.03135, 0.9062, 0.03135, 0.8437, 0.06259, 0.8437, 0.06259, 0.8749, 0.03135, 0.8749, 0.03135, 0.8124, 0.06259, 0.8124, 0.06259, 0.8437, 0.03135, 0.8437, 0.03135, 0.7812, 0.06259, 0.7812, 0.06259, 0.8124, 0.03135, 0.8124, 0.03135, 0.7499, 0.06259, 0.7499, 0.06259, 0.7812, 0.03135, 0.7812, 0.03135, 0.06259, 0.03135, 0.09384, 0.0001057, 0.09384, 0.0001057, 0.06259, 0.03135, 0.3438, 0.03135, 0.375, 0.0001056, 0.375, 0.0001056, 0.3438, 0.03135, 0.625, 0.03135, 0.6562, 0.0001056, 0.6562, 0.0001056, 0.625, 0.03135, 0.9374, 0.03135, 0.9687, 0.0001057, 0.9687, 0.0001057, 0.9374, 0.03135, 0.2188, 0.03135, 0.2501, 0.0001057, 0.2501, 0.0001057, 0.2188, 0.03135, 0.5, 0.03135, 0.5312, 0.0001056, 0.5312, 0.0001056, 0.5, 0.03135, 0.8124, 0.03135, 0.8437, 0.0001056, 0.8437, 0.0001056, 0.8124, 0.03135, 0.09384, 0.03135, 0.1251, 0.0001057, 0.1251, 0.0001057, 0.09384, 0.03135, 0.375, 0.03135, 0.4063, 0.0001056, 0.4063, 0.0001056, 0.375, 0.03135, 0.6562, 0.03135, 0.6875, 0.0001056, 0.6875, 0.0001056, 0.6562, 0.03135, 0.9687, 0.03135, 0.9999, 0.0001057, 0.9999, 0.0001057, 0.9687, 0.03135, 0.2501, 0.03135, 0.2813, 0.0001057, 0.2813, 0.0001057, 0.2501, 0.03135, 0.5312, 0.03135, 0.5625, 0.0001056, 0.5625, 0.0001056, 0.5312, 0.03135, 0.8437, 0.03135, 0.8749, 0.0001056, 0.8749, 0.0001056, 0.8437, 0.03135, 0.1251, 0.03135, 0.1563, 0.0001057, 0.1563, 0.0001057, 0.1251, 0.03135, 0.4063, 0.03135, 0.4375, 0.0001056, 0.4375, 0.0001056, 0.4063, 0.03135, 0.6875, 0.03135, 0.7187, 0.0001056, 0.7187, 0.0001056, 0.6875, 0.03135, 0.0001056, 0.03135, 0.03135, 0.0001057, 0.03135, 0.0001057, 0.0001056, 0.03135, 0.2813, 0.03135, 0.3125, 0.0001057, 0.3125, 0.0001057, 0.2813, 0.03135, 0.5625, 0.03135, 0.5937, 0.0001056, 0.5937, 0.0001056, 0.5625, 0.03135, 0.8749, 0.03135, 0.9062, 0.0001057, 0.9062, 0.0001056, 0.8749, 0.03135, 0.1563, 0.03135, 0.1876, 0.0001057, 0.1876, 0.0001057, 0.1563, 0.03135, 0.4375, 0.03135, 0.4688, 0.0001056, 0.4688, 0.0001056, 0.4375, 0.03135, 0.7499, 0.03135, 0.7812, 0.0001056, 0.7812, 0.0001056, 0.7499, 0.03135, 0.7187, 0.03135, 0.7499, 0.0001056, 0.7499, 0.0001056, 0.7187, 0.03135, 0.03135, 0.03135, 0.06259, 0.0001057, 0.06259, 0.0001057, 0.03135, 0.03135, 0.3125, 0.03135, 0.3438, 0.0001056, 0.3438, 0.0001057, 0.3125, 0.03135, 0.5937, 0.03135, 0.625, 0.0001056, 0.625, 0.0001056, 0.5937, 0.03135, 0.9062, 0.03135, 0.9374, 0.0001057, 0.9374, 0.0001057, 0.9062, 0.03135, 0.1876, 0.03135, 0.2188, 0.0001057, 0.2188, 0.0001057, 0.1876, 0.03135, 0.4688, 0.03135, 0.5, 0.0001056, 0.5, 0.0001056, 0.4688, 0.1876, 0.1251, 0.1876, 0.09384, 0.2188, 0.09384, 0.2188, 0.1251, 0.1876, 0.5312, 0.1876, 0.5, 0.2188, 0.5, 0.2188, 0.5312, 0.1876, 0.09384, 0.1876, 0.06259, 0.2188, 0.06259, 0.2188, 0.09384, 0.1876, 0.5, 0.1876, 0.4688, 0.2188, 0.4688, 0.2188, 0.5, 0.1876, 0.06259, 0.1876, 0.03135, 0.2188, 0.03135, 0.2188, 0.06259, 0.1876, 0.4688, 0.1876, 0.4375, 0.2188, 0.4375, 0.2188, 0.4688, 0.1876, 0.03135, 0.1876, 0.0001057, 0.2188, 0.0001057, 0.2188, 0.03135, 0.1876, 0.4375, 0.1876, 0.4063, 0.2188, 0.4063, 0.2188, 0.4375, 0.1876, 0.9999, 0.1876, 0.9687, 0.2188, 0.9687, 0.2188, 0.9999, 0.1876, 0.4063, 0.1876, 0.375, 0.2188, 0.375, 0.2188, 0.4063, 0.1876, 0.9687, 0.1876, 0.9374, 0.2188, 0.9374, 0.2188, 0.9687, 0.1876, 0.375, 0.1876, 0.3438, 0.2188, 0.3438, 0.2188, 0.375, 0.1876, 0.7812, 0.1876, 0.7499, 0.2188, 0.7499, 0.2188, 0.7812, 0.1876, 0.9374, 0.1876, 0.9062, 0.2188, 0.9062, 0.2188, 0.9374, 0.1876, 0.3438, 0.1876, 0.3125, 0.2188, 0.3125, 0.2188, 0.3438, 0.1876, 0.7499, 0.1876, 0.7187, 0.2188, 0.7187, 0.2188, 0.7499, 0.1876, 0.9062, 0.1876, 0.8749, 0.2188, 0.8749, 0.2188, 0.9062, 0.1876, 0.3125, 0.1876, 0.2813, 0.2188, 0.2813, 0.2188, 0.3125, 0.1876, 0.7187, 0.1876, 0.6875, 0.2188, 0.6875, 0.2188, 0.7187, 0.1876, 0.8749, 0.1876, 0.8437, 0.2188, 0.8437, 0.2188, 0.8749, 0.1876, 0.2813, 0.1876, 0.2501, 0.2188, 0.2501, 0.2188, 0.2813, 0.1876, 0.6875, 0.1876, 0.6562, 0.2188, 0.6562, 0.2188, 0.6875, 0.1876, 0.8437, 0.1876, 0.8124, 0.2188, 0.8124, 0.2188, 0.8437, 0.1876, 0.2501, 0.1876, 0.2188, 0.2188, 0.2188, 0.2188, 0.2501, 0.1876, 0.6562, 0.1876, 0.625, 0.2188, 0.625, 0.2188, 0.6562, 0.1876, 0.8124, 0.1876, 0.7812, 0.2188, 0.7812, 0.2188, 0.8124, 0.1876, 0.2188, 0.1876, 0.1876, 0.2188, 0.1876, 0.2188, 0.2188, 0.1876, 0.625, 0.1876, 0.5937, 0.2188, 0.5937, 0.2188, 0.625, 0.1876, 0.1876, 0.1876, 0.1563, 0.2188, 0.1563, 0.2188, 0.1876, 0.1876, 0.5937, 0.1876, 0.5625, 0.2188, 0.5625, 0.2188, 0.5937, 0.1876, 0.1563, 0.1876, 0.1251, 0.2188, 0.1251, 0.2188, 0.1563, 0.1876, 0.5625, 0.1876, 0.5312, 0.2188, 0.5312, 0.2188, 0.5625, 0.1251, 0.8124, 0.1251, 0.7812, 0.1563, 0.7812, 0.1563, 0.8124, 0.1251, 0.8437, 0.1251, 0.8124, 0.1563, 0.8124, 0.1563, 0.8437, 0.1251, 0.8749, 0.1251, 0.8437, 0.1563, 0.8437, 0.1563, 0.8749, 0.1251, 0.9062, 0.1251, 0.8749, 0.1563, 0.8749, 0.1563, 0.9062, 0.1251, 0.9374, 0.1251, 0.9062, 0.1563, 0.9062, 0.1563, 0.9374, 0.1251, 0.9687, 0.1251, 0.9374, 0.1563, 0.9374, 0.1563, 0.9687, 0.1251, 0.9999, 0.1251, 0.9687, 0.1563, 0.9687, 0.1563, 0.9999, 0.1251, 0.03135, 0.1251, 0.0001057, 0.1563, 0.0001057, 0.1563, 0.03135, 0.1251, 0.06259, 0.1251, 0.03135, 0.1563, 0.03135, 0.1563, 0.06259, 0.1251, 0.09384, 0.1251, 0.06259, 0.1563, 0.06259, 0.1563, 0.09384, 0.1251, 0.1251, 0.1251, 0.09384, 0.1563, 0.09384, 0.1563, 0.1251, 0.1251, 0.1563, 0.1251, 0.1251, 0.1563, 0.1251, 0.1563, 0.1563, 0.1251, 0.1876, 0.1251, 0.1563, 0.1563, 0.1563, 0.1563, 0.1876, 0.1251, 0.2188, 0.1251, 0.1876, 0.1563, 0.1876, 0.1563, 0.2188, 0.1251, 0.2501, 0.1251, 0.2188, 0.1563, 0.2188, 0.1563, 0.2501, 0.1251, 0.2813, 0.1251, 0.2501, 0.1563, 0.2501, 0.1563, 0.2813, 0.1251, 0.3125, 0.1251, 0.2813, 0.1563, 0.2813, 0.1563, 0.3125, 0.1251, 0.3438, 0.1251, 0.3125, 0.1563, 0.3125, 0.1563, 0.3438, 0.1251, 0.375, 0.1251, 0.3438, 0.1563, 0.3438, 0.1563, 0.375, 0.1251, 0.4063, 0.1251, 0.375, 0.1563, 0.375, 0.1563, 0.4063, 0.1251, 0.4375, 0.1251, 0.4063, 0.1563, 0.4063, 0.1563, 0.4375, 0.1251, 0.4688, 0.1251, 0.4375, 0.1563, 0.4375, 0.1563, 0.4688, 0.1251, 0.5, 0.1251, 0.4688, 0.1563, 0.4688, 0.1563, 0.5, 0.1251, 0.5312, 0.1251, 0.5, 0.1563, 0.5, 0.1563, 0.5312, 0.1251, 0.5625, 0.1251, 0.5312, 0.1563, 0.5312, 0.1563, 0.5625, 0.1251, 0.5937, 0.1251, 0.5625, 0.1563, 0.5625, 0.1563, 0.5937, 0.1251, 0.625, 0.1251, 0.5937, 0.1563, 0.5937, 0.1563, 0.625, 0.1251, 0.6562, 0.1251, 0.625, 0.1563, 0.625, 0.1563, 0.6562, 0.1251, 0.6875, 0.1251, 0.6562, 0.1563, 0.6562, 0.1563, 0.6875, 0.1251, 0.7187, 0.1251, 0.6875, 0.1563, 0.6875, 0.1563, 0.7187, 0.1251, 0.7499, 0.1251, 0.7187, 0.1563, 0.7187, 0.1563, 0.7499, 0.1251, 0.7812, 0.1251, 0.7499, 0.1563, 0.7499, 0.1563, 0.7812, 0.6843, 0.2607, 0.6912, 0.2677, 0.6524, 0.2996, 0.6912, 0.2677, 0.6967, 0.2759, 0.6524, 0.2996, 0.6967, 0.2759, 0.7005, 0.285, 0.6524, 0.2996, 0.7005, 0.285, 0.7024, 0.2946, 0.6524, 0.2996, 0.7024, 0.2946, 0.7024, 0.3045, 0.6524, 0.2996, 0.7024, 0.3045, 0.7005, 0.3142, 0.6524, 0.2996, 0.7005, 0.3142, 0.6967, 0.3233, 0.6524, 0.2996, 0.6967, 0.3233, 0.6912, 0.3315, 0.6524, 0.2996, 0.6912, 0.3315, 0.6843, 0.3384, 0.6524, 0.2996, 0.6843, 0.3384, 0.6761, 0.3439, 0.6524, 0.2996, 0.6761, 0.3439, 0.667, 0.3477, 0.6524, 0.2996, 0.667, 0.3477, 0.6573, 0.3496, 0.6524, 0.2996, 0.6573, 0.3496, 0.6474, 0.3496, 0.6524, 0.2996, 0.6474, 0.3496, 0.6378, 0.3477, 0.6524, 0.2996, 0.6378, 0.3477, 0.6287, 0.3439, 0.6524, 0.2996, 0.6287, 0.3439, 0.6205, 0.3384, 0.6524, 0.2996, 0.6205, 0.3384, 0.6135, 0.3315, 0.6524, 0.2996, 0.6135, 0.3315, 0.608, 0.3233, 0.6524, 0.2996, 0.608, 0.3233, 0.6043, 0.3142, 0.6524, 0.2996, 0.6043, 0.3142, 0.6023, 0.3045, 0.6524, 0.2996, 0.6023, 0.3045, 0.6023, 0.2946, 0.6524, 0.2996, 0.6023, 0.2946, 0.6043, 0.285, 0.6524, 0.2996, 0.6043, 0.285, 0.608, 0.2759, 0.6524, 0.2996, 0.608, 0.2759, 0.6135, 0.2677, 0.6524, 0.2996, 0.6135, 0.2677, 0.6205, 0.2607, 0.6524, 0.2996, 0.6205, 0.2607, 0.6287, 0.2552, 0.6524, 0.2996, 0.6287, 0.2552, 0.6378, 0.2515, 0.6524, 0.2996, 0.6378, 0.2515, 0.6474, 0.2495, 0.6524, 0.2996, 0.6474, 0.2495, 0.6573, 0.2495, 0.6524, 0.2996, 0.6573, 0.2495, 0.667, 0.2515, 0.6524, 0.2996, 0.667, 0.2515, 0.6761, 0.2552, 0.6524, 0.2996, 0.6761, 0.2552, 0.6843, 0.2607, 0.6524, 0.2996, 0.1563, 0.5625, 0.1563, 0.5312, 0.1876, 0.5312, 0.1876, 0.5625, 0.1563, 0.1563, 0.1563, 0.1251, 0.1876, 0.1251, 0.1876, 0.1563, 0.1563, 0.5937, 0.1563, 0.5625, 0.1876, 0.5625, 0.1876, 0.5937, 0.1563, 0.1876, 0.1563, 0.1563, 0.1876, 0.1563, 0.1876, 0.1876, 0.1563, 0.625, 0.1563, 0.5937, 0.1876, 0.5937, 0.1876, 0.625, 0.1563, 0.2188, 0.1563, 0.1876, 0.1876, 0.1876, 0.1876, 0.2188, 0.1563, 0.8124, 0.1563, 0.7812, 0.1876, 0.7812, 0.1876, 0.8124, 0.1563, 0.6562, 0.1563, 0.625, 0.1876, 0.625, 0.1876, 0.6562, 0.1563, 0.2501, 0.1563, 0.2188, 0.1876, 0.2188, 0.1876, 0.2501, 0.1563, 0.8437, 0.1563, 0.8124, 0.1876, 0.8124, 0.1876, 0.8437, 0.1563, 0.6875, 0.1563, 0.6562, 0.1876, 0.6562, 0.1876, 0.6875, 0.1563, 0.2813, 0.1563, 0.2501, 0.1876, 0.2501, 0.1876, 0.2813, 0.1563, 0.8749, 0.1563, 0.8437, 0.1876, 0.8437, 0.1876, 0.8749, 0.1563, 0.7187, 0.1563, 0.6875, 0.1876, 0.6875, 0.1876, 0.7187, 0.1563, 0.3125, 0.1563, 0.2813, 0.1876, 0.2813, 0.1876, 0.3125, 0.1563, 0.9062, 0.1563, 0.8749, 0.1876, 0.8749, 0.1876, 0.9062, 0.1563, 0.7499, 0.1563, 0.7187, 0.1876, 0.7187, 0.1876, 0.7499, 0.1563, 0.3438, 0.1563, 0.3125, 0.1876, 0.3125, 0.1876, 0.3438, 0.1563, 0.9374, 0.1563, 0.9062, 0.1876, 0.9062, 0.1876, 0.9374, 0.1563, 0.7812, 0.1563, 0.7499, 0.1876, 0.7499, 0.1876, 0.7812, 0.1563, 0.375, 0.1563, 0.3438, 0.1876, 0.3438, 0.1876, 0.375, 0.1563, 0.9687, 0.1563, 0.9374, 0.1876, 0.9374, 0.1876, 0.9687, 0.1563, 0.4063, 0.1563, 0.375, 0.1876, 0.375, 0.1876, 0.4063, 0.1563, 0.9999, 0.1563, 0.9687, 0.1876, 0.9687, 0.1876, 0.9999, 0.1563, 0.4375, 0.1563, 0.4063, 0.1876, 0.4063, 0.1876, 0.4375, 0.1563, 0.03135, 0.1563, 0.0001057, 0.1876, 0.0001057, 0.1876, 0.03135, 0.1563, 0.4688, 0.1563, 0.4375, 0.1876, 0.4375, 0.1876, 0.4688, 0.1563, 0.06259, 0.1563, 0.03135, 0.1876, 0.03135, 0.1876, 0.06259, 0.1563, 0.5, 0.1563, 0.4688, 0.1876, 0.4688, 0.1876, 0.5, 0.1563, 0.09384, 0.1563, 0.06259, 0.1876, 0.06259, 0.1876, 0.09384, 0.1563, 0.5312, 0.1563, 0.5, 0.1876, 0.5, 0.1876, 0.5312, 0.1563, 0.1251, 0.1563, 0.09384, 0.1876, 0.09384, 0.1876, 0.1251, 0.5, 0.9062, 0.5, 0.9374, 0.4688, 0.9374, 0.4688, 0.9062, 0.2188, 0.6562, 0.2188, 0.625, 0.2501, 0.625, 0.2501, 0.6562, 0.5, 0.7187, 0.5, 0.7499, 0.4688, 0.7499, 0.4688, 0.7187, 0.2188, 0.8124, 0.2188, 0.7812, 0.2501, 0.7812, 0.2501, 0.8124, 0.5, 0.8749, 0.5, 0.9062, 0.4688, 0.9062, 0.4688, 0.8749, 0.2188, 0.625, 0.2188, 0.5937, 0.2501, 0.5937, 0.2501, 0.625, 0.5, 0.6875, 0.5, 0.7187, 0.4688, 0.7187, 0.4688, 0.6875, 0.5, 0.8437, 0.5, 0.8749, 0.4688, 0.8749, 0.4688, 0.8437, 0.2188, 0.5937, 0.2188, 0.5625, 0.2501, 0.5625, 0.2501, 0.5937, 0.5, 0.6562, 0.5, 0.6875, 0.4688, 0.6875, 0.4688, 0.6562, 0.5, 0.8124, 0.5, 0.8437, 0.4688, 0.8437, 0.4688, 0.8124, 0.2188, 0.5625, 0.2188, 0.5312, 0.2501, 0.5312, 0.2501, 0.5625, 0.5, 0.625, 0.5, 0.6562, 0.4688, 0.6562, 0.4688, 0.625, 0.5, 0.7812, 0.5, 0.8124, 0.4688, 0.8124, 0.4688, 0.7812, 0.2188, 0.5312, 0.2188, 0.5, 0.2501, 0.5, 0.2501, 0.5312, 0.5, 0.5937, 0.5, 0.625, 0.4688, 0.625, 0.4688, 0.5937, 0.2188, 0.5, 0.2188, 0.4688, 0.2501, 0.4688, 0.2501, 0.5, 0.5, 0.5625, 0.5, 0.5937, 0.4688, 0.5937, 0.4688, 0.5625, 0.2188, 0.4688, 0.2188, 0.4375, 0.2501, 0.4375, 0.2501, 0.4688, 0.5, 0.5312, 0.5, 0.5625, 0.4688, 0.5625, 0.4688, 0.5312, 0.2188, 0.4375, 0.2188, 0.4063, 0.2501, 0.4063, 0.2501, 0.4375, 0.5, 0.5, 0.5, 0.5312, 0.4688, 0.5312, 0.4688, 0.5, 0.2188, 0.4063, 0.2188, 0.375, 0.2501, 0.375, 0.2501, 0.4063, 0.5, 0.4688, 0.5, 0.5, 0.4688, 0.5, 0.4688, 0.4688, 0.2188, 0.375, 0.2188, 0.3438, 0.2501, 0.3438, 0.2501, 0.375, 0.5, 0.4375, 0.5, 0.4688, 0.4688, 0.4688, 0.4688, 0.4375, 0.2188, 0.3438, 0.2188, 0.3125, 0.2501, 0.3125, 0.2501, 0.3438, 0.5, 0.4063, 0.5, 0.4375, 0.4688, 0.4375, 0.4688, 0.4063, 0.2188, 0.3125, 0.2188, 0.2813, 0.2501, 0.2813, 0.2501, 0.3125, 0.5, 0.375, 0.5, 0.4063, 0.4688, 0.4063, 0.4688, 0.375, 0.2188, 0.2813, 0.2188, 0.2501, 0.2501, 0.2501, 0.2501, 0.2813, 0.5, 0.3438, 0.5, 0.375, 0.4688, 0.375, 0.4688, 0.3438, 0.4688, 0.2188, 0.4688, 0.2501, 0.4375, 0.2501, 0.4375, 0.2188, 0.2501, 0.5625, 0.2501, 0.5312, 0.2813, 0.5312, 0.2813, 0.5625, 0.4688, 0.1876, 0.4688, 0.2188, 0.4375, 0.2188, 0.4375, 0.1876, 0.2501, 0.5312, 0.2501, 0.5, 0.2813, 0.5, 0.2813, 0.5312, 0.4688, 0.1563, 0.4688, 0.1876, 0.4375, 0.1876, 0.4375, 0.1563, 0.2501, 0.5, 0.2501, 0.4688, 0.2813, 0.4688, 0.2813, 0.5, 0.4688, 0.1251, 0.4688, 0.1563, 0.4375, 0.1563, 0.4375, 0.1251, 0.2501, 0.4688, 0.2501, 0.4375, 0.2813, 0.4375, 0.2813, 0.4688, 0.4688, 0.09384, 0.4688, 0.1251, 0.4375, 0.1251, 0.4375, 0.09384, 0.2501, 0.4375, 0.2501, 0.4063, 0.2813, 0.4063, 0.2813, 0.4375, 0.4688, 0.06259, 0.4688, 0.09384, 0.4375, 0.09384, 0.4375, 0.06259, 0.2501, 0.4063, 0.2501, 0.375, 0.2813, 0.375, 0.2813, 0.4063, 0.4688, 0.03135, 0.4688, 0.06259, 0.4375, 0.06259, 0.4375, 0.03135, 0.2501, 0.375, 0.2501, 0.3438, 0.2813, 0.3438, 0.2813, 0.375, 0.4688, 0.0001057, 0.4688, 0.03135, 0.4375, 0.03135, 0.4375, 0.0001057, 0.2501, 0.3438, 0.2501, 0.3125, 0.2813, 0.3125, 0.2813, 0.3438, 0.4688, 0.9687, 0.4688, 0.9999, 0.4375, 0.9999, 0.4375, 0.9687, 0.2501, 0.3125, 0.2501, 0.2813, 0.2813, 0.2813, 0.2813, 0.3125, 0.4688, 0.9374, 0.4688, 0.9687, 0.4375, 0.9687, 0.4375, 0.9374, 0.4688, 0.7499, 0.4688, 0.7812, 0.4375, 0.7812, 0.4375, 0.7499, 0.2501, 0.2813, 0.2501, 0.2501, 0.2813, 0.2501, 0.2813, 0.2813, 0.4688, 0.9062, 0.4688, 0.9374, 0.4375, 0.9374, 0.4375, 0.9062, 0.4688, 0.7187, 0.4688, 0.7499, 0.4375, 0.7499, 0.4375, 0.7187, 0.2501, 0.2501, 0.2501, 0.2188, 0.2813, 0.2188, 0.2813, 0.2501, 0.4688, 0.8749, 0.4688, 0.9062, 0.4375, 0.9062, 0.4375, 0.8749, 0.4688, 0.6875, 0.4688, 0.7187, 0.4375, 0.7187, 0.4375, 0.6875, 0.2501, 0.2188, 0.2501, 0.1876, 0.2813, 0.1876, 0.2813, 0.2188, 0.4688, 0.8437, 0.4688, 0.8749, 0.4375, 0.8749, 0.4375, 0.8437, 0.4688, 0.6562, 0.4688, 0.6875, 0.4375, 0.6875, 0.4375, 0.6562, 0.2501, 0.1876, 0.2501, 0.1563, 0.2813, 0.1563, 0.2813, 0.1876, 0.4688, 0.8124, 0.4688, 0.8437, 0.4375, 0.8437, 0.4375, 0.8124, 0.4688, 0.625, 0.4688, 0.6562, 0.4375, 0.6562, 0.4375, 0.625, 0.2188, 0.8437, 0.2188, 0.8124, 0.2501, 0.8124, 0.2501, 0.8437, 0.5, 0.7499, 0.5, 0.7812, 0.4688, 0.7812, 0.4688, 0.7499, 0.2188, 0.6875, 0.2188, 0.6562, 0.2501, 0.6562, 0.2501, 0.6875, 0.5, 0.9374, 0.5, 0.9687, 0.4688, 0.9687, 0.4688, 0.9374, 0.2188, 0.8749, 0.2188, 0.8437, 0.2501, 0.8437, 0.2501, 0.8749, 0.2188, 0.7187, 0.2188, 0.6875, 0.2501, 0.6875, 0.2501, 0.7187, 0.2188, 0.9062, 0.2188, 0.8749, 0.2501, 0.8749, 0.2501, 0.9062, 0.5, 0.9687, 0.5, 0.9999, 0.4688, 0.9999, 0.4688, 0.9687, 0.2188, 0.7499, 0.2188, 0.7187, 0.2501, 0.7187, 0.2501, 0.7499, 0.2188, 0.9374, 0.2188, 0.9062, 0.2501, 0.9062, 0.2501, 0.9374, 0.5, 0.0001057, 0.5, 0.03135, 0.4688, 0.03135, 0.4688, 0.0001057, 0.2188, 0.7812, 0.2188, 0.7499, 0.2501, 0.7499, 0.2501, 0.7812, 0.2188, 0.9687, 0.2188, 0.9374, 0.2501, 0.9374, 0.2501, 0.9687, 0.5, 0.03135, 0.5, 0.06259, 0.4688, 0.06259, 0.4688, 0.03135, 0.2188, 0.9999, 0.2188, 0.9687, 0.2501, 0.9687, 0.2501, 0.9999, 0.5, 0.06259, 0.5, 0.09384, 0.4688, 0.09384, 0.4688, 0.06259, 0.2188, 0.03135, 0.2188, 0.0001057, 0.2501, 0.0001057, 0.2501, 0.03135, 0.5, 0.09384, 0.5, 0.1251, 0.4688, 0.1251, 0.4688, 0.09384, 0.2188, 0.06259, 0.2188, 0.03135, 0.2501, 0.03135, 0.2501, 0.06259, 0.5, 0.1251, 0.5, 0.1563, 0.4688, 0.1563, 0.4688, 0.1251, 0.2188, 0.09384, 0.2188, 0.06259, 0.2501, 0.06259, 0.2501, 0.09384, 0.5, 0.1563, 0.5, 0.1876, 0.4688, 0.1876, 0.4688, 0.1563, 0.2188, 0.1251, 0.2188, 0.09384, 0.2501, 0.09384, 0.2501, 0.1251, 0.5, 0.1876, 0.5, 0.2188, 0.4688, 0.2188, 0.4688, 0.1876, 0.2188, 0.1563, 0.2188, 0.1251, 0.2501, 0.1251, 0.2501, 0.1563, 0.5, 0.2188, 0.5, 0.2501, 0.4688, 0.2501, 0.4688, 0.2188, 0.2188, 0.1876, 0.2188, 0.1563, 0.2501, 0.1563, 0.2501, 0.1876, 0.5, 0.2501, 0.5, 0.2813, 0.4688, 0.2813, 0.4688, 0.2501, 0.2188, 0.2188, 0.2188, 0.1876, 0.2501, 0.1876, 0.2501, 0.2188, 0.5, 0.2813, 0.5, 0.3125, 0.4688, 0.3125, 0.4688, 0.2813, 0.5, 0.3125, 0.5, 0.3438, 0.4688, 0.3438, 0.4688, 0.3125, 0.2188, 0.2501, 0.2188, 0.2188, 0.2501, 0.2188, 0.2501, 0.2501, 0.2813, 0.6875, 0.2813, 0.6562, 0.3125, 0.6562, 0.3125, 0.6875, 0.4375, 0.3125, 0.4375, 0.3438, 0.4063, 0.3438, 0.4063, 0.3125, 0.2813, 0.8437, 0.2813, 0.8124, 0.3125, 0.8124, 0.3125, 0.8437, 0.2813, 0.6562, 0.2813, 0.625, 0.3125, 0.625, 0.3125, 0.6562, 0.4375, 0.2813, 0.4375, 0.3125, 0.4063, 0.3125, 0.4063, 0.2813, 0.2813, 0.8124, 0.2813, 0.7812, 0.3125, 0.7812, 0.3125, 0.8124, 0.2813, 0.625, 0.2813, 0.5937, 0.3125, 0.5937, 0.3125, 0.625, 0.4375, 0.2501, 0.4375, 0.2813, 0.4063, 0.2813, 0.4063, 0.2501, 0.2813, 0.5937, 0.2813, 0.5625, 0.3125, 0.5625, 0.3125, 0.5937, 0.4375, 0.2188, 0.4375, 0.2501, 0.4063, 0.2501, 0.4063, 0.2188, 0.2813, 0.5625, 0.2813, 0.5312, 0.3125, 0.5312, 0.3125, 0.5625, 0.4375, 0.1876, 0.4375, 0.2188, 0.4063, 0.2188, 0.4063, 0.1876, 0.2813, 0.5312, 0.2813, 0.5, 0.3125, 0.5, 0.3125, 0.5312, 0.4375, 0.1563, 0.4375, 0.1876, 0.4063, 0.1876, 0.4063, 0.1563, 0.2813, 0.5, 0.2813, 0.4688, 0.3125, 0.4688, 0.3125, 0.5, 0.4375, 0.1251, 0.4375, 0.1563, 0.4063, 0.1563, 0.4063, 0.1251, 0.2813, 0.4688, 0.2813, 0.4375, 0.3125, 0.4375, 0.3125, 0.4688, 0.4375, 0.09384, 0.4375, 0.1251, 0.4063, 0.1251, 0.4063, 0.09384, 0.2813, 0.4375, 0.2813, 0.4063, 0.3125, 0.4063, 0.3125, 0.4375, 0.4375, 0.06259, 0.4375, 0.09384, 0.4063, 0.09384, 0.4063, 0.06259, 0.2813, 0.4063, 0.2813, 0.375, 0.3125, 0.375, 0.3125, 0.4063, 0.4375, 0.03135, 0.4375, 0.06259, 0.4063, 0.06259, 0.4063, 0.03135, 0.2813, 0.375, 0.2813, 0.3438, 0.3125, 0.3438, 0.3125, 0.375, 0.4375, 0.0001057, 0.4375, 0.03135, 0.4063, 0.03135, 0.4063, 0.0001057, 0.2813, 0.3438, 0.2813, 0.3125, 0.3125, 0.3125, 0.3125, 0.3438, 0.4375, 0.9687, 0.4375, 0.9999, 0.4063, 0.9999, 0.4063, 0.9687, 0.2813, 0.3125, 0.2813, 0.2813, 0.3125, 0.2813, 0.3125, 0.3125, 0.4375, 0.9374, 0.4375, 0.9687, 0.4063, 0.9687, 0.4063, 0.9374, 0.4375, 0.7499, 0.4375, 0.7812, 0.4063, 0.7812, 0.4063, 0.7499, 0.2813, 0.2813, 0.2813, 0.2501, 0.3125, 0.2501, 0.3125, 0.2813, 0.4375, 0.9062, 0.4375, 0.9374, 0.4063, 0.9374, 0.4063, 0.9062, 0.4375, 0.7187, 0.4375, 0.7499, 0.4063, 0.7499, 0.4063, 0.7187, 0.2501, 0.5937, 0.2501, 0.5625, 0.2813, 0.5625, 0.2813, 0.5937, 0.4688, 0.2501, 0.4688, 0.2813, 0.4375, 0.2813, 0.4375, 0.2501, 0.2501, 0.625, 0.2501, 0.5937, 0.2813, 0.5937, 0.2813, 0.625, 0.2501, 0.8124, 0.2501, 0.7812, 0.2813, 0.7812, 0.2813, 0.8124, 0.4688, 0.2813, 0.4688, 0.3125, 0.4375, 0.3125, 0.4375, 0.2813, 0.2501, 0.6562, 0.2501, 0.625, 0.2813, 0.625, 0.2813, 0.6562, 0.2501, 0.8437, 0.2501, 0.8124, 0.2813, 0.8124, 0.2813, 0.8437, 0.4688, 0.3125, 0.4688, 0.3438, 0.4375, 0.3438, 0.4375, 0.3125, 0.2501, 0.6875, 0.2501, 0.6562, 0.2813, 0.6562, 0.2813, 0.6875, 0.2501, 0.8749, 0.2501, 0.8437, 0.2813, 0.8437, 0.2813, 0.8749, 0.4688, 0.3438, 0.4688, 0.375, 0.4375, 0.375, 0.4375, 0.3438, 0.2501, 0.7187, 0.2501, 0.6875, 0.2813, 0.6875, 0.2813, 0.7187, 0.2501, 0.9062, 0.2501, 0.8749, 0.2813, 0.8749, 0.2813, 0.9062, 0.4688, 0.375, 0.4688, 0.4063, 0.4375, 0.4063, 0.4375, 0.375, 0.2501, 0.7499, 0.2501, 0.7187, 0.2813, 0.7187, 0.2813, 0.7499, 0.2501, 0.9374, 0.2501, 0.9062, 0.2813, 0.9062, 0.2813, 0.9374, 0.4688, 0.4063, 0.4688, 0.4375, 0.4375, 0.4375, 0.4375, 0.4063, 0.2501, 0.7812, 0.2501, 0.7499, 0.2813, 0.7499, 0.2813, 0.7812, 0.2501, 0.9687, 0.2501, 0.9374, 0.2813, 0.9374, 0.2813, 0.9687, 0.4688, 0.4375, 0.4688, 0.4688, 0.4375, 0.4688, 0.4375, 0.4375, 0.2501, 0.9999, 0.2501, 0.9687, 0.2813, 0.9687, 0.2813, 0.9999, 0.4688, 0.4688, 0.4688, 0.5, 0.4375, 0.5, 0.4375, 0.4688, 0.2501, 0.03135, 0.2501, 0.0001057, 0.2813, 0.0001057, 0.2813, 0.03135, 0.4688, 0.5, 0.4688, 0.5312, 0.4375, 0.5312, 0.4375, 0.5, 0.2501, 0.06259, 0.2501, 0.03135, 0.2813, 0.03135, 0.2813, 0.06259, 0.4688, 0.5312, 0.4688, 0.5625, 0.4375, 0.5625, 0.4375, 0.5312, 0.2501, 0.09384, 0.2501, 0.06259, 0.2813, 0.06259, 0.2813, 0.09384, 0.4688, 0.5625, 0.4688, 0.5937, 0.4375, 0.5937, 0.4375, 0.5625, 0.2501, 0.1251, 0.2501, 0.09384, 0.2813, 0.09384, 0.2813, 0.1251, 0.4688, 0.5937, 0.4688, 0.625, 0.4375, 0.625, 0.4375, 0.5937, 0.4688, 0.7812, 0.4688, 0.8124, 0.4375, 0.8124, 0.4375, 0.7812, 0.2501, 0.1563, 0.2501, 0.1251, 0.2813, 0.1251, 0.2813, 0.1563, 0.4063, 0.4063, 0.4063, 0.4375, 0.375, 0.4375, 0.375, 0.4063, 0.3125, 0.9374, 0.3125, 0.9062, 0.3438, 0.9062, 0.3438, 0.9374, 0.3125, 0.7499, 0.3125, 0.7187, 0.3438, 0.7187, 0.3438, 0.7499, 0.4063, 0.375, 0.4063, 0.4063, 0.375, 0.4063, 0.375, 0.375, 0.3125, 0.9062, 0.3125, 0.8749, 0.3438, 0.8749, 0.3438, 0.9062, 0.3125, 0.7187, 0.3125, 0.6875, 0.3438, 0.6875, 0.3438, 0.7187, 0.4063, 0.3438, 0.4063, 0.375, 0.375, 0.375, 0.375, 0.3438, 0.3125, 0.8749, 0.3125, 0.8437, 0.3438, 0.8437, 0.3438, 0.8749, 0.3125, 0.6875, 0.3125, 0.6562, 0.3438, 0.6562, 0.3438, 0.6875, 0.4063, 0.3125, 0.4063, 0.3438, 0.375, 0.3438, 0.375, 0.3125, 0.3125, 0.8437, 0.3125, 0.8124, 0.3438, 0.8124, 0.3438, 0.8437, 0.3125, 0.6562, 0.3125, 0.625, 0.3438, 0.625, 0.3438, 0.6562, 0.4063, 0.2813, 0.4063, 0.3125, 0.375, 0.3125, 0.375, 0.2813, 0.3125, 0.8124, 0.3125, 0.7812, 0.3438, 0.7812, 0.3438, 0.8124, 0.3125, 0.625, 0.3125, 0.5937, 0.3438, 0.5937, 0.3438, 0.625, 0.4063, 0.2501, 0.4063, 0.2813, 0.375, 0.2813, 0.375, 0.2501, 0.3125, 0.5937, 0.3125, 0.5625, 0.3438, 0.5625, 0.3438, 0.5937, 0.4063, 0.2188, 0.4063, 0.2501, 0.375, 0.2501, 0.375, 0.2188, 0.3125, 0.5625, 0.3125, 0.5312, 0.3438, 0.5312, 0.3438, 0.5625, 0.4063, 0.1876, 0.4063, 0.2188, 0.375, 0.2188, 0.375, 0.1876, 0.3125, 0.5312, 0.3125, 0.5, 0.3438, 0.5, 0.3438, 0.5312, 0.4063, 0.1563, 0.4063, 0.1876, 0.375, 0.1876, 0.375, 0.1563, 0.3125, 0.5, 0.3125, 0.4688, 0.3438, 0.4688, 0.3438, 0.5, 0.4063, 0.1251, 0.4063, 0.1563, 0.375, 0.1563, 0.375, 0.1251, 0.3125, 0.4688, 0.3125, 0.4375, 0.3438, 0.4375, 0.3438, 0.4688, 0.4063, 0.09384, 0.4063, 0.1251, 0.375, 0.1251, 0.375, 0.09384, 0.3125, 0.4375, 0.3125, 0.4063, 0.3438, 0.4063, 0.3438, 0.4375, 0.4063, 0.06259, 0.4063, 0.09384, 0.375, 0.09384, 0.375, 0.06259, 0.3125, 0.4063, 0.3125, 0.375, 0.3438, 0.375, 0.3438, 0.4063, 0.4063, 0.03135, 0.4063, 0.06259, 0.375, 0.06259, 0.375, 0.03135, 0.3125, 0.375, 0.3125, 0.3438, 0.3438, 0.3438, 0.3438, 0.375, 0.4063, 0.0001057, 0.4063, 0.03135, 0.375, 0.03135, 0.375, 0.0001057, 0.2813, 0.8749, 0.2813, 0.8437, 0.3125, 0.8437, 0.3125, 0.8749, 0.4375, 0.3438, 0.4375, 0.375, 0.4063, 0.375, 0.4063, 0.3438, 0.2813, 0.7187, 0.2813, 0.6875, 0.3125, 0.6875, 0.3125, 0.7187, 0.2813, 0.9062, 0.2813, 0.8749, 0.3125, 0.8749, 0.3125, 0.9062, 0.4375, 0.375, 0.4375, 0.4063, 0.4063, 0.4063, 0.4063, 0.375, 0.2813, 0.7499, 0.2813, 0.7187, 0.3125, 0.7187, 0.3125, 0.7499, 0.2813, 0.9374, 0.2813, 0.9062, 0.3125, 0.9062, 0.3125, 0.9374, 0.4375, 0.4063, 0.4375, 0.4375, 0.4063, 0.4375, 0.4063, 0.4063, 0.2813, 0.7812, 0.2813, 0.7499, 0.3125, 0.7499, 0.3125, 0.7812, 0.2813, 0.9687, 0.2813, 0.9374, 0.3125, 0.9374, 0.3125, 0.9687, 0.4375, 0.4375, 0.4375, 0.4688, 0.4063, 0.4688, 0.4063, 0.4375, 0.2813, 0.9999, 0.2813, 0.9687, 0.3125, 0.9687, 0.3125, 0.9999, 0.4375, 0.4688, 0.4375, 0.5, 0.4063, 0.5, 0.4063, 0.4688, 0.2813, 0.03135, 0.2813, 0.0001057, 0.3125, 0.0001057, 0.3125, 0.03135, 0.4375, 0.5, 0.4375, 0.5312, 0.4063, 0.5312, 0.4063, 0.5, 0.2813, 0.06259, 0.2813, 0.03135, 0.3125, 0.03135, 0.3125, 0.06259, 0.4375, 0.5312, 0.4375, 0.5625, 0.4063, 0.5625, 0.4063, 0.5312, 0.2813, 0.09384, 0.2813, 0.06259, 0.3125, 0.06259, 0.3125, 0.09384, 0.4375, 0.5625, 0.4375, 0.5937, 0.4063, 0.5937, 0.4063, 0.5625, 0.2813, 0.1251, 0.2813, 0.09384, 0.3125, 0.09384, 0.3125, 0.1251, 0.4375, 0.5937, 0.4375, 0.625, 0.4063, 0.625, 0.4063, 0.5937, 0.4375, 0.7812, 0.4375, 0.8124, 0.4063, 0.8124, 0.4063, 0.7812, 0.2813, 0.1563, 0.2813, 0.1251, 0.3125, 0.1251, 0.3125, 0.1563, 0.4375, 0.625, 0.4375, 0.6562, 0.4063, 0.6562, 0.4063, 0.625, 0.4375, 0.8124, 0.4375, 0.8437, 0.4063, 0.8437, 0.4063, 0.8124, 0.2813, 0.1876, 0.2813, 0.1563, 0.3125, 0.1563, 0.3125, 0.1876, 0.4375, 0.6562, 0.4375, 0.6875, 0.4063, 0.6875, 0.4063, 0.6562, 0.4375, 0.8437, 0.4375, 0.8749, 0.4063, 0.8749, 0.4063, 0.8437, 0.2813, 0.2188, 0.2813, 0.1876, 0.3125, 0.1876, 0.3125, 0.2188, 0.4375, 0.6875, 0.4375, 0.7187, 0.4063, 0.7187, 0.4063, 0.6875, 0.4375, 0.8749, 0.4375, 0.9062, 0.4063, 0.9062, 0.4063, 0.8749, 0.2813, 0.2501, 0.2813, 0.2188, 0.3125, 0.2188, 0.3125, 0.2501, 0.3438, 0.8124, 0.3438, 0.7812, 0.375, 0.7812, 0.375, 0.8124, 0.3438, 0.8437, 0.3438, 0.8124, 0.375, 0.8124, 0.375, 0.8437, 0.3438, 0.8749, 0.3438, 0.8437, 0.375, 0.8437, 0.375, 0.8749, 0.3438, 0.9062, 0.3438, 0.8749, 0.375, 0.8749, 0.375, 0.9062, 0.3438, 0.9374, 0.3438, 0.9062, 0.375, 0.9062, 0.375, 0.9374, 0.3438, 0.9687, 0.3438, 0.9374, 0.375, 0.9374, 0.375, 0.9687, 0.3438, 0.9999, 0.3438, 0.9687, 0.375, 0.9687, 0.375, 0.9999, 0.3438, 0.03135, 0.3438, 0.0001057, 0.375, 0.0001057, 0.375, 0.03135, 0.3438, 0.06259, 0.3438, 0.03135, 0.375, 0.03135, 0.375, 0.06259, 0.3438, 0.09384, 0.3438, 0.06259, 0.375, 0.06259, 0.375, 0.09384, 0.3438, 0.1251, 0.3438, 0.09384, 0.375, 0.09384, 0.375, 0.1251, 0.3438, 0.1563, 0.3438, 0.1251, 0.375, 0.1251, 0.375, 0.1563, 0.3438, 0.1876, 0.3438, 0.1563, 0.375, 0.1563, 0.375, 0.1876, 0.3438, 0.2188, 0.3438, 0.1876, 0.375, 0.1876, 0.375, 0.2188, 0.3438, 0.2501, 0.3438, 0.2188, 0.375, 0.2188, 0.375, 0.2501, 0.3438, 0.2813, 0.3438, 0.2501, 0.375, 0.2501, 0.375, 0.2813, 0.3438, 0.3125, 0.3438, 0.2813, 0.375, 0.2813, 0.375, 0.3125, 0.3438, 0.3438, 0.3438, 0.3125, 0.375, 0.3125, 0.375, 0.3438, 0.3438, 0.375, 0.3438, 0.3438, 0.375, 0.3438, 0.375, 0.375, 0.3438, 0.4063, 0.3438, 0.375, 0.375, 0.375, 0.375, 0.4063, 0.3438, 0.4375, 0.3438, 0.4063, 0.375, 0.4063, 0.375, 0.4375, 0.3438, 0.4688, 0.3438, 0.4375, 0.375, 0.4375, 0.375, 0.4688, 0.3438, 0.5, 0.3438, 0.4688, 0.375, 0.4688, 0.375, 0.5, 0.3438, 0.5312, 0.3438, 0.5, 0.375, 0.5, 0.375, 0.5312, 0.3438, 0.5625, 0.3438, 0.5312, 0.375, 0.5312, 0.375, 0.5625, 0.3438, 0.5937, 0.3438, 0.5625, 0.375, 0.5625, 0.375, 0.5937, 0.3438, 0.625, 0.3438, 0.5937, 0.375, 0.5937, 0.375, 0.625, 0.3438, 0.6562, 0.3438, 0.625, 0.375, 0.625, 0.375, 0.6562, 0.3438, 0.6875, 0.3438, 0.6562, 0.375, 0.6562, 0.375, 0.6875, 0.3438, 0.7187, 0.3438, 0.6875, 0.375, 0.6875, 0.375, 0.7187, 0.3438, 0.7499, 0.3438, 0.7187, 0.375, 0.7187, 0.375, 0.7499, 0.3438, 0.7812, 0.3438, 0.7499, 0.375, 0.7499, 0.375, 0.7812, 0.3125, 0.7812, 0.3125, 0.7499, 0.3438, 0.7499, 0.3438, 0.7812, 0.3125, 0.9687, 0.3125, 0.9374, 0.3438, 0.9374, 0.3438, 0.9687, 0.4063, 0.4375, 0.4063, 0.4688, 0.375, 0.4688, 0.375, 0.4375, 0.3125, 0.9999, 0.3125, 0.9687, 0.3438, 0.9687, 0.3438, 0.9999, 0.4063, 0.4688, 0.4063, 0.5, 0.375, 0.5, 0.375, 0.4688, 0.3125, 0.03135, 0.3125, 0.0001057, 0.3438, 0.0001057, 0.3438, 0.03135, 0.4063, 0.5, 0.4063, 0.5312, 0.375, 0.5312, 0.375, 0.5, 0.3125, 0.06259, 0.3125, 0.03135, 0.3438, 0.03135, 0.3438, 0.06259, 0.4063, 0.5312, 0.4063, 0.5625, 0.375, 0.5625, 0.375, 0.5312, 0.3125, 0.09384, 0.3125, 0.06259, 0.3438, 0.06259, 0.3438, 0.09384, 0.4063, 0.5625, 0.4063, 0.5937, 0.375, 0.5937, 0.375, 0.5625, 0.3125, 0.1251, 0.3125, 0.09384, 0.3438, 0.09384, 0.3438, 0.1251, 0.4063, 0.5937, 0.4063, 0.625, 0.375, 0.625, 0.375, 0.5937, 0.4063, 0.7812, 0.4063, 0.8124, 0.375, 0.8124, 0.375, 0.7812, 0.3125, 0.1563, 0.3125, 0.1251, 0.3438, 0.1251, 0.3438, 0.1563, 0.4063, 0.625, 0.4063, 0.6562, 0.375, 0.6562, 0.375, 0.625, 0.4063, 0.8124, 0.4063, 0.8437, 0.375, 0.8437, 0.375, 0.8124, 0.3125, 0.1876, 0.3125, 0.1563, 0.3438, 0.1563, 0.3438, 0.1876, 0.4063, 0.6562, 0.4063, 0.6875, 0.375, 0.6875, 0.375, 0.6562, 0.4063, 0.8437, 0.4063, 0.8749, 0.375, 0.8749, 0.375, 0.8437, 0.3125, 0.2188, 0.3125, 0.1876, 0.3438, 0.1876, 0.3438, 0.2188, 0.4063, 0.6875, 0.4063, 0.7187, 0.375, 0.7187, 0.375, 0.6875, 0.4063, 0.8749, 0.4063, 0.9062, 0.375, 0.9062, 0.375, 0.8749, 0.3125, 0.2501, 0.3125, 0.2188, 0.3438, 0.2188, 0.3438, 0.2501, 0.4063, 0.7187, 0.4063, 0.7499, 0.375, 0.7499, 0.375, 0.7187, 0.4063, 0.9062, 0.4063, 0.9374, 0.375, 0.9374, 0.375, 0.9062, 0.3125, 0.2813, 0.3125, 0.2501, 0.3438, 0.2501, 0.3438, 0.2813, 0.4063, 0.7499, 0.4063, 0.7812, 0.375, 0.7812, 0.375, 0.7499, 0.4063, 0.9374, 0.4063, 0.9687, 0.375, 0.9687, 0.375, 0.9374, 0.3125, 0.3125, 0.3125, 0.2813, 0.3438, 0.2813, 0.3438, 0.3125, 0.4063, 0.9687, 0.4063, 0.9999, 0.375, 0.9999, 0.375, 0.9687, 0.3125, 0.3438, 0.3125, 0.3125, 0.3438, 0.3125, 0.3438, 0.3438, 0.09384, 0.7812, 0.09384, 0.7499, 0.1251, 0.7499, 0.1251, 0.7812, 0.09384, 0.7499, 0.09384, 0.7187, 0.1251, 0.7187, 0.1251, 0.7499, 0.09384, 0.7187, 0.09384, 0.6875, 0.1251, 0.6875, 0.1251, 0.7187, 0.09384, 0.6875, 0.09384, 0.6562, 0.1251, 0.6562, 0.1251, 0.6875, 0.09384, 0.6562, 0.09384, 0.625, 0.1251, 0.625, 0.1251, 0.6562, 0.09384, 0.625, 0.09384, 0.5937, 0.1251, 0.5937, 0.1251, 0.625, 0.09384, 0.5937, 0.09384, 0.5625, 0.1251, 0.5625, 0.1251, 0.5937, 0.09384, 0.5625, 0.09384, 0.5312, 0.1251, 0.5312, 0.1251, 0.5625, 0.09384, 0.5312, 0.09384, 0.5, 0.1251, 0.5, 0.1251, 0.5312, 0.09384, 0.5, 0.09384, 0.4688, 0.1251, 0.4688, 0.1251, 0.5, 0.09384, 0.4688, 0.09384, 0.4375, 0.1251, 0.4375, 0.1251, 0.4688, 0.09384, 0.4375, 0.09384, 0.4063, 0.1251, 0.4063, 0.1251, 0.4375, 0.09384, 0.4063, 0.09384, 0.375, 0.1251, 0.375, 0.1251, 0.4063, 0.09384, 0.375, 0.09384, 0.3438, 0.1251, 0.3438, 0.1251, 0.375, 0.09384, 0.3438, 0.09384, 0.3125, 0.1251, 0.3125, 0.1251, 0.3438, 0.09384, 0.3125, 0.09384, 0.2813, 0.1251, 0.2813, 0.1251, 0.3125, 0.09384, 0.2813, 0.09384, 0.2501, 0.1251, 0.2501, 0.1251, 0.2813, 0.09384, 0.2501, 0.09384, 0.2188, 0.1251, 0.2188, 0.1251, 0.2501, 0.09384, 0.2188, 0.09384, 0.1876, 0.1251, 0.1876, 0.1251, 0.2188, 0.09384, 0.1876, 0.09384, 0.1563, 0.1251, 0.1563, 0.1251, 0.1876, 0.09384, 0.1563, 0.09384, 0.1251, 0.1251, 0.1251, 0.1251, 0.1563, 0.09384, 0.1251, 0.09384, 0.09384, 0.1251, 0.09384, 0.1251, 0.1251, 0.09384, 0.09384, 0.09384, 0.06259, 0.1251, 0.06259, 0.1251, 0.09384, 0.09384, 0.06259, 0.09384, 0.03135, 0.1251, 0.03135, 0.1251, 0.06259, 0.09384, 0.03135, 0.09384, 0.0001057, 0.1251, 0.0001057, 0.1251, 0.03135, 0.09384, 0.9999, 0.09384, 0.9687, 0.1251, 0.9687, 0.1251, 0.9999, 0.09384, 0.9687, 0.09384, 0.9374, 0.1251, 0.9374, 0.1251, 0.9687, 0.09384, 0.9374, 0.09384, 0.9062, 0.1251, 0.9062, 0.1251, 0.9374, 0.09384, 0.9062, 0.09384, 0.8749, 0.1251, 0.8749, 0.1251, 0.9062, 0.09384, 0.8749, 0.09384, 0.8437, 0.1251, 0.8437, 0.1251, 0.8749, 0.09384, 0.8437, 0.09384, 0.8124, 0.1251, 0.8124, 0.1251, 0.8437, 0.09384, 0.8124, 0.09384, 0.7812, 0.1251, 0.7812, 0.1251, 0.8124, 0.7621, 0.2445, 0.738, 0.2493, 0.7257, 0.1247, 0.738, 0.2493, 0.7134, 0.2493, 0.7257, 0.1247, 0.7134, 0.2493, 0.6894, 0.2445, 0.7257, 0.1247, 0.6894, 0.2445, 0.6667, 0.2351, 0.7257, 0.1247, 0.6667, 0.2351, 0.6463, 0.2215, 0.7257, 0.1247, 0.6463, 0.2215, 0.6289, 0.2041, 0.7257, 0.1247, 0.6289, 0.2041, 0.6153, 0.1837, 0.7257, 0.1247, 0.6153, 0.1837, 0.6059, 0.1611, 0.7257, 0.1247, 0.6059, 0.1611, 0.6011, 0.137, 0.7257, 0.1247, 0.6011, 0.137, 0.6011, 0.1124, 0.7257, 0.1247, 0.6011, 0.1124, 0.6059, 0.08837, 0.7257, 0.1247, 0.6059, 0.08837, 0.6153, 0.06569, 0.7257, 0.1247, 0.6153, 0.06569, 0.6289, 0.04528, 0.7257, 0.1247, 0.6289, 0.04528, 0.6463, 0.02792, 0.7257, 0.1247, 0.6463, 0.02792, 0.6667, 0.01429, 0.7257, 0.1247, 0.6667, 0.01429, 0.6894, 0.004894, 0.7257, 0.1247, 0.6894, 0.004894, 0.7134, 0.0001056, 0.7257, 0.1247, 0.7134, 0.0001056, 0.738, 0.0001056, 0.7257, 0.1247, 0.738, 0.0001056, 0.7621, 0.004894, 0.7257, 0.1247, 0.7621, 0.004894, 0.7847, 0.01429, 0.7257, 0.1247, 0.7847, 0.01429, 0.8051, 0.02792, 0.7257, 0.1247, 0.8051, 0.02792, 0.8225, 0.04528, 0.7257, 0.1247, 0.8225, 0.04528, 0.8361, 0.06569, 0.7257, 0.1247, 0.8361, 0.06569, 0.8455, 0.08837, 0.7257, 0.1247, 0.8455, 0.08837, 0.8503, 0.1124, 0.7257, 0.1247, 0.8503, 0.1124, 0.8503, 0.137, 0.7257, 0.1247, 0.8503, 0.137, 0.8455, 0.1611, 0.7257, 0.1247, 0.8455, 0.1611, 0.8361, 0.1837, 0.7257, 0.1247, 0.8361, 0.1837, 0.8225, 0.2041, 0.7257, 0.1247, 0.8225, 0.2041, 0.8051, 0.2215, 0.7257, 0.1247, 0.8051, 0.2215, 0.7847, 0.2351, 0.7257, 0.1247, 0.7847, 0.2351, 0.7621, 0.2445, 0.7257, 0.1247])
me_cylinder.materials.append(None)
me_cylinder.use_remesh_fix_poles = True
me_cylinder.use_remesh_preserve_attributes = False
me_cylinder.use_mirror_vertex_groups = False
me_cylinder.use_paint_bone_selection = False
me_cylinder.use_paint_mask = True
me_cylinder.update()
me_vert = bpy.data.meshes.new('Vert')
me_vert.from_pydata([(0.0, 0.0, 0.0)], [], [])
me_vert.use_remesh_fix_poles = True
me_vert.use_remesh_preserve_attributes = False
me_vert.use_mirror_vertex_groups = False
me_vert.update()
me_vert_001 = bpy.data.meshes.new('Vert.001')
me_vert_001.from_pydata([(0.0, 0.0, 2.701)], [], [])
me_vert_001.use_remesh_fix_poles = True
me_vert_001.use_remesh_preserve_attributes = False
me_vert_001.use_mirror_vertex_groups = False
me_vert_001.update()

# ---- objects
ob_mdlbuffbrazier = bpy.data.objects.new('_mdlBuffBrazier', me_cylinder)
ob_brazier = bpy.data.objects.new('Brazier', me_vert)
ob_textpoint = bpy.data.objects.new('TextPoint', me_vert_001)

# ---- transforms, parenting, visibility, modifiers, constraints
ob_mdlbuffbrazier.location = (1.485e-08, 4.433e-09, 0.7165)
ob_mdlbuffbrazier.scale = (1.0, 1.0, 0.3711)
ob_mdlbuffbrazier.lineart.crease_threshold = 0.0
ob_brazier.location = (5.066e-08, 1.013e-07, 1.454)
ob_brazier.lineart.crease_threshold = 0.0
ob_textpoint.location = (5.066e-08, 1.013e-07, 1.454)
ob_textpoint.lineart.crease_threshold = 0.0

# ---- collection membership
col_collection.objects.link(ob_mdlbuffbrazier)
col_collection.objects.link(ob_brazier)
col_collection.objects.link(ob_textpoint)

# ---- scene / render settings (as saved in the file)
scene.frame_start = 1; scene.frame_end = 250; scene.frame_set(1)
scene.render.engine = 'BLENDER_EEVEE_NEXT'
scene.cycles.use_denoising = False
scene.cycles.samples = 128
scene.cycles.sampling_pattern = 'TABULATED_SOBOL'
scene.cycles.use_adaptive_sampling = False
scene.cycles.use_light_tree = False
scene.view_settings.view_transform = 'Filmic'
bpy.context.view_layer.update()

# ---- added for rendering (the .blend has no active camera and no usable light): camera, sun
cam_auto = bpy.data.cameras.new('AutoCamera')
cam_auto.lens = 50.0
cam_auto.sensor_width = 36.0
cam_auto.clip_end = 1000.0
ob_auto_camera = bpy.data.objects.new('AutoCamera', cam_auto)
scene.collection.objects.link(ob_auto_camera)
ob_auto_camera.location = (5.22474, -6.26969, 6.23421)
ob_auto_camera.rotation_euler = (1.09748, -7.21219e-08, 0.694738)
scene.camera = ob_auto_camera
light_auto_sun = bpy.data.lights.new('AutoSun', 'SUN')
light_auto_sun.energy = 3.0
light_auto_sun.angle = 0.0523599
ob_auto_sun = bpy.data.objects.new('AutoSun', light_auto_sun)
scene.collection.objects.link(ob_auto_sun)
ob_auto_sun.rotation_euler = (0.872665, 0.174533, 0.523599)
bpy.context.view_layer.update()
